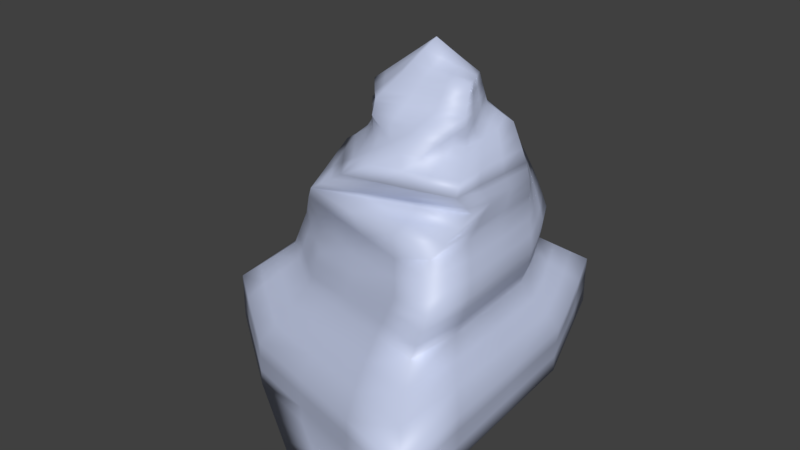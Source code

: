 # Source: iceberg.blend  (saved by Blender 4.5.87; exported with 4.5.12 LTS)
import bpy
from mathutils import Matrix  # noqa: F401  (used for matrix-valued properties, if any)

bpy.ops.wm.read_factory_settings(use_empty=True)
scene = bpy.context.scene
scene.name = 'Scene'

# ---- collections
col_collection_2 = bpy.data.collections.new('Collection 2'); scene.collection.children.link(col_collection_2)

# ---- materials (node trees are filled in below, after node groups)
mat_material_012 = bpy.data.materials.new('Material.012')
mat_material_012.alpha_threshold = 0.0
mat_material_012.use_transparent_shadow = False
mat_material_012.diffuse_color = (1.0, 1.0, 1.0, 1.0)
mat_material_012.roughness = 0.5

# ---- material node trees
mat_material_012.use_nodes = True; mat_material_012.node_tree.nodes.clear()
_N = mat_material_012.node_tree.nodes; _L = mat_material_012.node_tree.links
n0 = _N.new('ShaderNodeBsdfPrincipled'); n0.name = 'Principled BSDF'; n0.location = (-200, 100)
n0.inputs[0].default_value = (0.5486, 0.6066, 0.8015, 1.0)
n1 = _N.new('ShaderNodeOutputMaterial'); n1.name = 'Material Output'; n1.location = (200, 100)
_L.new(n0.outputs[0], n1.inputs[0])
n1.is_active_output = True

# ---- world
world_world = bpy.data.worlds.new('World'); scene.world = world_world
world_world.color = (0.05088, 0.05088, 0.05088)
world_world.use_sun_shadow = False
world_world.sun_shadow_jitter_overblur = 0.0
world_world.cycles.sampling_method = 'MANUAL'

# ---- meshes
me_cylinder = bpy.data.meshes.new('Cylinder')
me_cylinder.from_pydata([(-0.4457, 1.944, 44.29), (6.711, 1.417, 44.7), (8.435, -2.68, 44.7), (-0.4532, -4.394, 44.29), (-0.9305, -2.088, 46.05), (2.242, -1.041, 48.61), (-3.117, 0.3595, 44.29), (2.294, 4.441, 41.74), (8.562, 0.695, 41.39), (9.074, -4.281, 41.39), (-1.929, -7.072, 41.74), (-6.181, -2.304, 42.09), (-1.372, 4.239, 41.52), (0.7167, 3.4, 40.18), (7.102, -8.595, 39.13), (-1.9, -7.736, 39.96), (-6.964, 0.7841, 40.18), (-4.992, 5.114, 39.94), (10.64, 3.071, 39.01), (9.413, -4.342, 37.91), (-10.99, 10.88, 33.85), (-3.008, -5.974, 37.91), (-8.849, 0.3144, 38.3), (0.2416, 6.883, 37.91), (12.86, 2.839, 34.54), (12.55, -10.37, 34.54), (-1.505, -13.75, 34.54), (-8.293, -5.128, 34.5), (-8.985, 7.48, 34.54), (5.733, 10.05, 34.44), (5.333, 11.42, 33.85), (-12.92, 9.109, 31.59), (-6.377, -13.75, 31.42), (13.02, 3.535, 32.13), (13.43, -8.595, 32.31), (8.8, 10.6, 30.07), (12.97, 3.63, 29.02), (12.9, -15.32, 29.12), (-13.8, -7.24, 23.32), (0.8051, 14.68, 29.41), (7.295, 11.25, 27.11), (-14.64, 6.495, 24.2), (-7.224, -11.75, 21.64), (1.776, 14.99, 27.19), (12.02, 9.304, 26.03), (14.93, 1.915, 23.85), (15.09, -18.55, 24.07), (-0.1871, 14.32, 21.11), (-23.73, -10.23, 11.6), (0.8789, 1.972, 46.45), (-16.03, -7.537, 18.05), (-16.93, 7.139, 18.98), (-9.012, -12.35, 16.24), (10.62, 10.14, 20.93), (13.38, 2.245, 18.61), (13.75, -19.62, 18.84), (-1.775, 15.5, 15.68), (-23.73, -10.23, 5.271), (-25.12, 12.37, 13.04), (-12.92, -17.65, 8.824), (14.12, 16.99, 16.05), (17.77, 4.834, 12.46), (19.91, -28.84, 12.83), (-1.778, 25.25, 7.96), (-25.12, 12.37, 6.706), (-12.92, -17.65, 2.492), (14.07, 16.99, 9.716), (17.42, 4.834, 6.13), (19.91, -28.84, 6.497), (-1.778, 25.25, 1.628), (-2.015, -23.11, -2.609), (1.955, 1.768, 44.43), (4.359, 1.593, 44.56), (7.265, 0.05135, 44.7), (7.863, -1.314, 44.7), (5.54, -3.251, 44.56), (2.545, -3.823, 44.43), (-0.6275, -3.626, 44.87), (-0.7816, -2.857, 45.46), (1.184, -1.39, 47.76), (0.1268, -1.739, 46.9), (-1.659, -1.272, 45.46), (-2.388, -0.4564, 44.87), (-2.239, 0.8877, 44.29), (-1.354, 1.416, 44.29), (1.333, 0.9679, 47.17), (1.787, -0.03663, 47.89), (3.627, -0.2218, 47.31), (5.085, 0.5975, 46.01), (-4.138, -0.5285, 43.55), (-5.16, -1.416, 42.82), (1.333, -2.159, 47.17), (0.4259, -3.277, 45.73), (0.4553, -0.5743, 47.17), (-1.331, -0.1074, 45.73), (4.477, 3.193, 41.62), (6.573, 1.944, 41.51), (8.775, -0.9636, 41.39), (8.955, -2.622, 41.39), (5.518, -5.211, 41.51), (1.782, -6.141, 41.62), (-3.404, -5.483, 41.86), (-4.804, -3.894, 41.98), (-4.662, -0.1233, 41.9), (-3.069, 2.058, 41.71), (-0.1471, 4.306, 41.6), (1.079, 4.374, 41.67), (-0.9521, -5.287, 43.44), (-1.455, -6.179, 42.59), (8.84, -3.747, 42.5), (8.623, -3.213, 43.6), (7.3, 1.176, 43.6), (7.92, 0.9356, 42.5), (1.334, 3.609, 42.59), (0.4066, 2.776, 43.44), (-2.611, 1.653, 43.37), (-2.026, 2.946, 42.44), (-4.431, -2.232, 43.41), (-2.681, -2.16, 44.73), (4.166, -8.309, 39.41), (1.141, -8.022, 39.68), (-3.679, -4.896, 40.03), (-5.367, -2.056, 40.11), (-6.324, 2.227, 40.1), (-5.667, 3.671, 40.02), (-3.144, 4.542, 40.02), (-1.219, 3.971, 40.1), (-6.442, -1.275, 41.45), (-6.703, -0.2454, 40.82), (-1.917, -7.514, 40.55), (-1.927, -7.293, 41.15), (8.352, -5.719, 40.64), (7.752, -7.157, 39.89), (-2.581, 4.531, 41.0), (-3.791, 4.822, 40.47), (1.254, 3.747, 40.7), (1.779, 4.094, 41.22), (10.12, 0.6002, 38.65), (9.855, -1.871, 38.28), (-6.045, 11.06, 33.85), (-0.3455, 11.24, 33.85), (7.847, -7.177, 38.73), (8.544, -5.759, 38.32), (-5.064, -3.878, 38.04), (-7.024, -1.782, 38.17), (-6.069, 2.504, 38.17), (-2.948, 4.693, 38.04), (3.964, 5.612, 38.28), (7.46, 4.342, 38.65), (-2.266, -7.149, 39.28), (-2.644, -6.562, 38.6), (4.524, -10.31, 37.6), (1.629, -12.03, 36.07), (5.147, 3.985, 40.83), (7.949, 3.528, 39.92), (7.501, 3.181, 39.4), (4.169, 3.29, 39.79), (-1.566, 6.293, 38.59), (-3.337, 5.704, 39.26), (-7.592, 0.6275, 39.55), (-8.221, 0.471, 38.93), (12.76, -1.563, 34.54), (12.5, -5.964, 34.54), (8.238, -11.49, 34.54), (3.467, -12.62, 34.54), (-3.779, -10.88, 34.53), (-6.134, -8.003, 34.51), (-8.525, -0.9252, 34.51), (-8.751, 3.277, 34.53), (-4.291, 8.337, 34.5), (0.8384, 9.195, 34.47), (8.394, 7.648, 34.47), (10.81, 5.243, 34.5), (-1.882, -11.16, 35.66), (-2.41, -8.567, 36.79), (11.57, -8.358, 35.66), (10.4, -6.35, 36.79), (2.145, 7.939, 36.75), (3.988, 8.996, 35.6), (-8.94, 5.091, 35.79), (-8.894, 2.703, 37.05), (-4.792, -5.692, 36.78), (-6.569, -5.41, 35.64), (12.15, 2.916, 36.03), (11.4, 2.994, 37.52), (5.605, 10.51, 34.24), (5.472, 10.96, 34.05), (-10.32, 9.747, 34.08), (-9.655, 8.614, 34.31), (-9.198, 0.2085, 34.29), (-10.1, 5.545, 34.07), (-11.63, 10.29, 33.1), (-12.28, 9.7, 32.34), (-3.131, -13.75, 33.5), (-4.772, -13.75, 32.46), (-7.659, -8.003, 33.47), (-6.989, -10.88, 32.45), (-10.79, 1.488, 31.53), (-8.654, -6.132, 31.47), (12.94, 3.071, 33.73), (12.99, 3.303, 32.93), (8.145, 8.789, 33.28), (10.77, 6.162, 32.71), (13.04, -0.5082, 32.19), (13.21, -4.552, 32.25), (12.88, -9.776, 33.79), (13.17, -9.185, 33.05), (10.4, 8.275, 29.72), (11.82, 5.953, 29.37), (13.22, -2.687, 29.05), (13.46, -9.004, 29.09), (13.49, -10.84, 31.25), (13.23, -13.08, 30.18), (13.05, 3.599, 30.05), (13.06, 3.567, 31.09), (7.696, 10.87, 31.33), (6.536, 11.14, 32.59), (6.813, -11.49, 33.5), (0.2681, -12.62, 32.46), (0.5389, -12.03, 31.71), (7.41, -10.31, 32.01), (6.944, -14.8, 29.89), (0.3478, -14.28, 30.65), (-6.347, 9.605, 31.08), (1.431, 10.1, 30.58), (-13.5, -1.791, 26.08), (-13.21, 3.659, 28.84), (-14.36, 1.917, 23.91), (-14.08, -2.662, 23.62), (-11.38, -9.411, 26.02), (-8.957, -11.58, 28.72), (6.174, 11.96, 29.85), (3.49, 13.32, 29.63), (-9.746, 9.223, 25.94), (-4.562, 11.95, 27.67), (-8.419, -12.15, 18.04), (-7.826, -11.95, 19.84), (5.459, 12.49, 27.13), (3.61, 13.74, 27.16), (-9.438, 9.327, 25.2), (-3.901, 12.16, 26.19), (1.141, 14.78, 28.67), (1.464, 14.89, 27.93), (-14.07, 7.367, 26.66), (-13.49, 8.238, 29.13), (8.335, 10.81, 29.08), (7.832, 11.03, 28.09), (-9.421, -10.25, 22.2), (-11.61, -8.743, 22.76), (6.791, -14.13, 26.63), (-0.3398, -12.94, 24.13), (13.2, 6.841, 25.3), (14.23, 4.378, 24.57), (15.43, -4.906, 23.92), (15.92, -11.73, 24.0), (8.069, 10.98, 24.39), (3.914, 12.65, 22.75), (9.979, 10.17, 28.72), (11.06, 9.735, 27.37), (2.276, 13.29, 23.11), (4.811, 12.27, 25.11), (13.81, -16.4, 27.44), (14.54, -17.47, 25.75), (14.35, 2.487, 25.57), (13.66, 3.059, 27.29), (0.6233, -14.02, 22.45), (8.58, -16.28, 23.26), (1.171, 14.77, 25.17), (0.5072, 14.54, 23.14), (-9.915, 9.103, 23.17), (-5.123, 11.71, 22.14), (-14.54, -7.339, 21.57), (-15.28, -7.438, 19.81), (-16.17, 6.924, 20.72), (-15.41, 6.71, 22.46), (14.52, 2.025, 22.1), (13.99, 2.135, 20.35), (-1.337, 15.1, 17.49), (-0.8255, 14.71, 19.3), (11.59, 9.582, 24.33), (11.13, 9.861, 22.63), (-0.01512, 1.953, 45.01), (0.4261, 1.963, 45.73), (4.723, 1.602, 45.29), (2.757, 1.787, 45.87), (9.184, -4.301, 40.23), (9.3, -4.321, 39.07), (8.883, -0.9839, 40.23), (9.188, -2.663, 39.07), (9.952, 2.279, 39.81), (9.258, 1.487, 40.6), (8.935, 10.6, 26.75), (10.51, 9.951, 26.39), (2.988, 13.53, 28.64), (5.165, 12.39, 27.87), (-16.63, 2.247, 18.67), (-16.33, -2.645, 18.36), (14.88, 3.108, 16.56), (16.27, 3.971, 14.51), (-11.35, -10.75, 16.84), (-13.69, -9.143, 17.45), (11.81, 7.508, 20.16), (12.75, 4.876, 19.38), (13.9, -5.043, 18.68), (14.41, -12.33, 18.76), (6.255, 11.93, 19.18), (1.917, 13.71, 17.43), (-1.611, -14.78, 17.11), (6.633, -17.2, 17.98), (-11.88, 9.925, 17.88), (-6.827, 12.71, 16.78), (11.68, 12.42, 19.3), (12.76, 14.71, 17.68), (-1.776, 18.75, 13.11), (-1.777, 22.0, 10.53), (-19.66, 8.883, 17.0), (-22.39, 10.63, 15.02), (-11.62, -15.89, 11.3), (-10.32, -14.12, 13.77), (-18.59, -8.436, 15.9), (-21.16, -9.334, 13.75), (14.26, -19.26, 20.59), (14.71, -18.9, 22.33), (-24.66, 4.837, 12.56), (-24.19, -2.697, 12.08), (-1.778, 25.25, 5.849), (-1.778, 25.25, 3.739), (-16.53, -15.18, 9.751), (-20.13, -12.71, 10.68), (15.47, 12.94, 14.85), (16.74, 8.888, 13.66), (18.57, -6.39, 12.58), (19.18, -17.62, 12.71), (8.789, 19.74, 13.35), (3.505, 22.5, 10.66), (-1.978, -21.38, 10.16), (8.968, -25.11, 11.49), (-17.34, 16.66, 11.35), (-9.559, 20.96, 9.653), (-25.12, 12.37, 10.93), (-25.12, 12.37, 8.817), (-23.73, -10.23, 9.492), (-23.73, -10.23, 7.381), (17.4, 4.834, 8.241), (17.5, 4.834, 10.35), (19.91, -28.84, 8.607), (19.91, -28.84, 10.72), (-12.92, -17.65, 6.714), (-12.92, -17.65, 4.603), (17.38, -25.77, 14.83), (15.23, -22.69, 16.84), (-24.66, 4.837, 6.228), (-24.19, -2.697, 5.749), (-21.05, 2.364, 5.302), (-16.99, -7.644, 3.897), (-16.53, -15.18, 3.418), (-20.13, -12.71, 4.345), (15.19, 12.94, 8.52), (16.3, 8.888, 7.325), (18.25, -6.39, 6.252), (19.08, -17.62, 6.374), (8.789, 19.74, 7.02), (3.505, 22.5, 4.324), (-1.978, -21.38, 3.827), (8.968, -25.11, 5.162), (-17.34, 16.66, 5.014), (-9.559, 20.96, 3.321), (12.6, -26.93, 3.462), (5.295, -25.02, 0.4265), (-9.288, -19.47, 0.792), (-5.651, -21.29, -0.9083), (-1.857, 9.127, 0.2157), (-1.936, -6.993, -1.196), (11.02, 11.64, 4.629), (4.621, 18.44, 3.129), (10.94, -4.481, 3.217), (4.463, -13.8, 0.3043), (14.07, 16.99, 13.94), (14.07, 16.99, 11.83), (15.27, 12.94, 12.74), (15.18, 12.94, 10.63), (16.45, 8.888, 11.55), (16.3, 8.888, 9.436), (4.542, 2.323, 1.716), (11.77, -15.71, 3.339), (9.904, 15.69, 5.824), (-11.97, -7.427, 2.199), (-6.954, -7.21, 0.5014), (-14.66, 4.618, 3.606), (-8.256, 6.873, 1.911), (1.658, -23.2, 2.127), (-20.59, -5.171, 4.823), (15.48, -5.492, 16.65), (16.96, -5.941, 14.62), (15.97, -14.09, 16.74), (17.44, -15.85, 14.73), (8.968, -25.11, 9.383), (8.968, -25.11, 7.273), (-1.978, -21.38, 8.049), (-1.978, -21.38, 5.938), (18.32, -6.39, 10.47), (18.23, -6.39, 8.363), (19.06, -17.62, 10.6), (19.08, -17.62, 8.485), (-16.53, -15.18, 7.64), (-16.53, -15.18, 5.529), (-20.13, -12.71, 8.566), (-20.13, -12.71, 6.455), (-24.19, -2.697, 9.971), (-24.19, -2.697, 7.86), (-24.66, 4.837, 10.45), (-24.66, 4.837, 8.339), (-17.34, 16.66, 9.235), (-17.34, 16.66, 7.124), (-9.559, 20.96, 7.542), (-9.559, 20.96, 5.431), (3.505, 22.5, 8.545), (3.505, 22.5, 6.435), (8.789, 19.74, 11.24), (8.789, 19.74, 9.13), (-14.83, -2.656, 21.86), (-15.58, -2.651, 20.11), (-15.12, 2.027, 22.16), (-15.87, 2.137, 20.41), (-13.08, -12.23, 14.48), (-14.8, -13.7, 12.12), (-15.83, -10.33, 15.19), (-17.98, -11.52, 12.93), (-18.95, -2.663, 16.27), (-21.57, -2.68, 14.17), (-19.3, 3.11, 16.63), (-21.98, 3.974, 14.6), (-13.7, 12.17, 15.7), (-15.52, 14.42, 13.52), (-7.737, 15.46, 14.41), (-8.648, 18.21, 12.03), (2.272, 16.64, 15.17), (2.889, 19.57, 12.91), (6.813, 14.53, 17.24), (7.592, 17.14, 15.3), (13.04, 9.319, 18.39), (14.18, 11.13, 16.62), (14.14, 6.213, 17.47), (15.39, 7.55, 15.57), (7.189, -19.84, 15.82), (7.858, -22.47, 13.65), (-1.901, -16.98, 14.79), (-1.954, -19.18, 12.48), (3.307, 13.64, 27.9), (6.463, 11.62, 24.75), (4.665, 3.637, 40.31), (9.506, -0.1919, 39.44), (9.068, -2.642, 40.23), (8.448, -5.739, 39.48), (3.177, 0.7827, 46.59), (3.223, 13.0, 20.98), (2.55, 13.36, 19.2), (7.48, 11.29, 22.65), (6.869, 11.61, 20.92), (12.83, 7.063, 23.59), (12.37, 7.285, 21.87), (13.85, 4.544, 22.84), (13.35, 4.71, 21.11), (-10.57, 9.377, 21.41), (-11.22, 9.651, 19.64), (-5.734, 12.04, 20.35), (-6.28, 12.38, 18.57), (-10.06, -10.41, 20.41), (-10.71, -10.58, 18.63), (-12.3, -8.877, 20.99), (-13.0, -9.01, 19.22), (7.992, -16.59, 21.5), (7.334, -16.89, 19.74), (-0.1037, -14.27, 20.67), (-0.866, -14.52, 18.89), (-4.519, 11.93, 24.17), (2.983, 13.52, 25.14), (7.734, -15.21, 24.94), (11.42, 7.797, 28.25), (12.31, 7.319, 26.77), (12.65, 5.428, 27.77), (13.44, 4.903, 26.17), (13.99, -3.427, 27.34), (14.77, -4.166, 25.63), (14.33, -9.912, 27.39), (15.19, -10.82, 25.69), (9.476, 10.38, 27.73), (-3.9, -12.43, 28.02), (1.547, -13.28, 27.32), (-8.063, -10.59, 25.39), (-4.306, -11.76, 24.76), (-13.79, 2.788, 26.37), (5.685, 12.17, 28.86), (-0.5722, 10.72, 29.61), (-7.53, 9.478, 29.37), (-2.59, 11.33, 28.64), (-8.67, 9.35, 27.65), (-4.228, 12.05, 26.93), (15.03, -4.952, 22.18), (14.51, -4.997, 20.43), (15.53, -11.93, 22.25), (15.01, -12.13, 20.51), (0.2613, 10.86, 32.76), (-6.142, 10.57, 32.93), (0.856, 10.48, 31.67), (-6.242, 10.09, 32.01), (7.287, -12.56, 30.95), (1.903, -12.62, 33.5), (7.125, -10.9, 32.75), (8.948, 8.618, 32.09), (9.703, 8.447, 30.91), (11.18, 6.092, 31.59), (11.53, 6.023, 30.48), (13.18, -1.234, 31.14), (13.24, -1.961, 30.1), (13.18, -6.036, 31.2), (13.41, -7.52, 30.14), (12.98, -0.8597, 32.97), (12.98, -5.023, 33.01), (12.88, -1.211, 33.75), (12.73, -5.493, 33.77), (8.239, 8.408, 33.68), (10.81, 5.856, 33.3), (8.322, 8.028, 34.07), (10.82, 5.55, 33.9), (-11.09, -3.961, 28.78), (-5.402, -10.88, 33.49), (-9.02, -1.905, 33.35), (-8.833, -4.018, 32.41), (-10.33, 4.193, 33.22), (-10.56, 2.841, 32.38), (-9.427, 4.411, 34.3), (-4.895, 9.245, 34.29), (-5.482, 10.15, 34.07), (0.45, 9.876, 34.26), (0.05482, 10.56, 34.06), (-6.218, -2.894, 36.87), (-7.38, -1.91, 35.69), (-7.602, -0.09545, 36.96), (-8.173, 1.591, 35.74), (5.491, 6.291, 37.01), (6.976, 6.969, 35.74), (8.607, 4.642, 37.27), (9.731, 4.943, 35.88), (11.02, -0.1208, 37.28), (11.91, -0.8418, 35.91), (10.83, -3.235, 37.03), (11.7, -4.6, 35.78), (0.0004871, -8.204, 38.72), (2.281, -9.259, 38.16), (-1.184, -8.385, 37.75), (0.2586, -10.21, 36.91), (-5.464, 4.448, 36.95), (-4.855, 6.393, 35.73), (-1.632, 6.194, 36.85), (-0.3582, 7.694, 35.66), (-6.252, 2.32, 39.46), (-6.166, 2.412, 38.81), (-4.823, 4.012, 39.36), (-3.913, 4.352, 38.7), (6.608, -8.993, 37.33), (8.578, -7.671, 37.06), (5.148, -10.81, 35.93), (8.498, -9.583, 35.8), (-4.135, -4.557, 39.37), (-4.596, -4.217, 38.71), (-5.919, -1.965, 39.46), (-6.471, -1.873, 38.82), (-0.8033, 4.899, 39.44), (1.587, 5.256, 38.86), (1.72, 4.095, 39.62), (4.632, 4.218, 39.13), (-1.136, 4.385, 41.07), (-2.136, 4.464, 40.54), (0.3267, 4.24, 41.14), (-0.4393, 4.105, 40.62), (5.036, -6.244, 40.81), (4.617, -7.276, 40.11), (1.576, -6.768, 40.98), (1.363, -7.395, 40.33), (-5.216, 0.6602, 41.3), (-5.77, 1.444, 40.7), (-3.933, 2.595, 41.15), (-4.8, 3.133, 40.58), (7.263, 2.736, 40.71), (-4.278, -8.285, 35.65), (-1.625, 2.027, 43.39), (-0.9177, 3.167, 42.49), (-0.6164, 2.402, 43.41), (0.2053, 3.388, 42.54), (7.732, -0.287, 43.6), (8.239, -0.6253, 42.5), (8.195, -1.75, 43.6), (8.563, -2.186, 42.5), (-1.549, -4.245, 43.87), (-2.473, -4.864, 42.86), (-2.122, -3.202, 44.3), (-3.463, -3.548, 43.14), (-3.41, -1.344, 44.14), (2.757, 2.243, 43.49), (3.603, 2.718, 42.56), (5.064, 1.71, 43.55), (5.805, 1.827, 42.53), (-3.502, -5.287, 41.25), (-3.594, -5.091, 40.64), (-4.996, -3.281, 41.35), (-5.183, -2.668, 40.73), (5.522, -3.904, 43.55), (5.518, -4.558, 42.53), (2.291, -4.596, 43.49), (2.038, -5.368, 42.56), (-0.8972, 0.5796, 45.49), (-0.4629, 1.267, 45.25), (0.4451, 0.2715, 46.69), (0.4349, 1.117, 46.21), (-0.6021, -0.9232, 46.32), (0.2758, -2.508, 46.32), (-3.639, 0.7646, 42.63), (5.386, -1.968, 45.05), (2.873, -2.622, 45.39), (5.228, -0.6854, 45.53), (3.226, -1.422, 46.35), (2.349, 1.778, 45.15)], [], [(1, 72, 283), (621, 87, 5, 91), (11, 90, 103), (3, 92, 77), (4, 80, 81), (614, 85, 49, 282), (610, 108, 10, 100), (606, 128, 16, 122), (602, 112, 8, 96), (4, 81, 118), (597, 117, 11, 102), (593, 109, 9, 98), (589, 113, 7, 106), (27, 166, 182), (8, 290, 96), (583, 134, 17, 124), (579, 129, 15, 120), (575, 135, 13, 126), (571, 155, 18, 148), (567, 160, 22, 144), (563, 163, 25, 175), (559, 157, 23, 146), (24, 161, 162, 25, 163, 164, 26, 165, 166, 27, 167, 168, 28, 169, 170, 29, 171, 172), (555, 178, 29, 170), (551, 173, 26, 152), (547, 175, 25, 162), (543, 183, 24, 172), (539, 179, 28, 168), (535, 186, 30, 140), (27, 167, 189), (530, 192, 31, 197), (27, 195, 166), (31, 226, 197), (524, 172, 24, 199), (520, 162, 25, 205), (516, 212, 37, 210), (512, 213, 36, 208), (25, 217, 205), (32, 218, 194), (34, 220, 211), (505, 223, 31, 192), (501, 321, 55, 304), (39, 241, 234), (496, 233, 41, 243), (39, 232, 293), (38, 225, 228), (490, 247, 42, 250), (40, 246, 291), (485, 262, 46, 254), (481, 263, 45, 252), (42, 265, 250), (40, 260, 237), (43, 267, 240), (474, 235, 52, 307), (470, 272, 50, 300), (466, 277, 56, 310), (462, 276, 54, 302), (458, 280, 53, 305), (49, 85, 284), (14, 141, 132), (9, 285, 98), (8, 287, 290), (13, 135, 156), (44, 255, 292), (40, 237, 294), (447, 317, 59, 335), (443, 298, 61, 330), (439, 312, 60, 333), (435, 314, 63, 338), (431, 316, 58, 323), (427, 320, 48, 328), (423, 273, 51, 295), (419, 378, 66, 361), (415, 326, 69, 366), (411, 340, 64, 351), (407, 342, 57, 356), (403, 345, 68, 360), (399, 348, 65, 363), (395, 349, 62, 332), (57, 352, 356), (68, 364, 367), (389, 366, 69, 371), (67, 373, 358), (68, 367, 360), (69, 374, 371), (382, 343, 67, 358), (378, 380, 357, 66), (380, 382, 358, 357), (60, 329, 379, 377), (377, 379, 380, 378), (329, 330, 381, 379), (379, 381, 382, 380), (330, 61, 344, 381), (381, 344, 343, 382), (372, 376, 70), (371, 383, 372), (372, 383, 376), (383, 375, 376), (371, 374, 383), (374, 373, 383), (383, 373, 375), (373, 67, 375), (359, 375, 67), (360, 384, 359), (359, 384, 375), (384, 376, 375), (360, 367, 384), (367, 368, 384), (384, 368, 376), (368, 70, 376), (357, 361, 66), (358, 385, 357), (357, 385, 361), (385, 362, 361), (358, 373, 385), (373, 374, 385), (385, 374, 362), (374, 69, 362), (370, 387, 372, 70), (387, 389, 371, 372), (65, 354, 386, 369), (369, 386, 387, 370), (354, 353, 388, 386), (386, 388, 389, 387), (353, 64, 365, 388), (388, 365, 366, 389), (368, 370, 70), (367, 390, 368), (368, 390, 370), (390, 369, 370), (367, 364, 390), (364, 363, 390), (390, 363, 369), (363, 65, 369), (355, 354, 65), (356, 391, 355), (355, 391, 354), (391, 353, 354), (356, 352, 391), (352, 351, 391), (391, 351, 353), (351, 64, 353), (298, 393, 331, 61), (393, 395, 332, 331), (54, 303, 392, 297), (297, 392, 393, 298), (303, 304, 394, 392), (392, 394, 395, 393), (304, 55, 350, 394), (394, 350, 349, 395), (345, 397, 364, 68), (397, 399, 363, 364), (62, 336, 396, 346), (346, 396, 397, 345), (336, 335, 398, 396), (396, 398, 399, 397), (335, 59, 347, 398), (398, 347, 348, 399), (343, 401, 359, 67), (401, 403, 360, 359), (61, 331, 400, 344), (344, 400, 401, 343), (331, 332, 402, 400), (400, 402, 403, 401), (332, 62, 346, 402), (402, 346, 345, 403), (348, 405, 355, 65), (405, 407, 356, 355), (59, 327, 404, 347), (347, 404, 405, 348), (327, 328, 406, 404), (404, 406, 407, 405), (328, 48, 341, 406), (406, 341, 342, 407), (342, 409, 352, 57), (409, 411, 351, 352), (48, 324, 408, 341), (341, 408, 409, 342), (324, 323, 410, 408), (408, 410, 411, 409), (323, 58, 339, 410), (410, 339, 340, 411), (340, 413, 365, 64), (413, 415, 366, 365), (58, 337, 412, 339), (339, 412, 413, 340), (337, 338, 414, 412), (412, 414, 415, 413), (338, 63, 325, 414), (414, 325, 326, 415), (326, 417, 362, 69), (417, 419, 361, 362), (63, 334, 416, 325), (325, 416, 417, 326), (334, 333, 418, 416), (416, 418, 419, 417), (333, 60, 377, 418), (418, 377, 378, 419), (272, 421, 296, 50), (421, 423, 295, 296), (38, 228, 420, 271), (271, 420, 421, 272), (228, 227, 422, 420), (420, 422, 423, 421), (227, 41, 274, 422), (422, 274, 273, 423), (317, 425, 327, 59), (425, 427, 328, 327), (52, 299, 424, 318), (318, 424, 425, 317), (299, 300, 426, 424), (424, 426, 427, 425), (300, 50, 319, 426), (426, 319, 320, 427), (320, 429, 324, 48), (429, 431, 323, 324), (50, 296, 428, 319), (319, 428, 429, 320), (296, 295, 430, 428), (428, 430, 431, 429), (295, 51, 315, 430), (430, 315, 316, 431), (316, 433, 337, 58), (433, 435, 338, 337), (51, 309, 432, 315), (315, 432, 433, 316), (309, 310, 434, 432), (432, 434, 435, 433), (310, 56, 313, 434), (434, 313, 314, 435), (314, 437, 334, 63), (437, 439, 333, 334), (56, 306, 436, 313), (313, 436, 437, 314), (306, 305, 438, 436), (436, 438, 439, 437), (305, 53, 311, 438), (438, 311, 312, 439), (312, 441, 329, 60), (441, 443, 330, 329), (53, 301, 440, 311), (311, 440, 441, 312), (301, 302, 442, 440), (440, 442, 443, 441), (302, 54, 297, 442), (442, 297, 298, 443), (349, 445, 336, 62), (445, 447, 335, 336), (55, 308, 444, 350), (350, 444, 445, 349), (308, 307, 446, 444), (444, 446, 447, 445), (307, 52, 318, 446), (446, 318, 317, 447), (293, 241, 39), (294, 448, 293), (293, 448, 241), (448, 242, 241), (294, 237, 448), (237, 238, 448), (448, 238, 242), (238, 43, 242), (291, 260, 40), (292, 449, 291), (291, 449, 260), (449, 259, 260), (292, 255, 449), (255, 256, 449), (449, 256, 259), (256, 47, 259), (155, 154, 18), (156, 450, 155), (155, 450, 154), (450, 153, 154), (156, 135, 450), (135, 136, 450), (450, 136, 153), (136, 7, 153), (289, 137, 18), (290, 451, 289), (289, 451, 137), (451, 138, 137), (290, 287, 451), (287, 288, 451), (451, 288, 138), (288, 19, 138), (97, 287, 8), (98, 452, 97), (97, 452, 287), (452, 288, 287), (98, 285, 452), (285, 286, 452), (452, 286, 288), (286, 19, 288), (131, 285, 9), (132, 453, 131), (131, 453, 285), (453, 286, 285), (132, 141, 453), (141, 142, 453), (453, 142, 286), (142, 19, 286), (283, 88, 1), (284, 454, 283), (283, 454, 88), (454, 87, 88), (284, 85, 454), (85, 86, 454), (454, 86, 87), (86, 5, 87), (277, 456, 306, 56), (456, 458, 305, 306), (47, 256, 455, 278), (278, 455, 456, 277), (256, 255, 457, 455), (455, 457, 458, 456), (255, 44, 279, 457), (457, 279, 280, 458), (280, 460, 301, 53), (460, 462, 302, 301), (44, 251, 459, 279), (279, 459, 460, 280), (251, 252, 461, 459), (459, 461, 462, 460), (252, 45, 275, 461), (461, 275, 276, 462), (273, 464, 309, 51), (464, 466, 310, 309), (41, 269, 463, 274), (274, 463, 464, 273), (269, 270, 465, 463), (463, 465, 466, 464), (270, 47, 278, 465), (465, 278, 277, 466), (235, 468, 299, 52), (468, 470, 300, 299), (42, 247, 467, 236), (236, 467, 468, 235), (247, 248, 469, 467), (467, 469, 470, 468), (248, 38, 271, 469), (469, 271, 272, 470), (321, 472, 308, 55), (472, 474, 307, 308), (46, 266, 471, 322), (322, 471, 472, 321), (266, 265, 473, 471), (471, 473, 474, 472), (265, 42, 236, 473), (473, 236, 235, 474), (239, 269, 41), (240, 475, 239), (239, 475, 269), (475, 270, 269), (240, 267, 475), (267, 268, 475), (475, 268, 270), (268, 47, 270), (238, 267, 43), (237, 476, 238), (238, 476, 267), (476, 268, 267), (237, 260, 476), (260, 259, 476), (476, 259, 268), (259, 47, 268), (249, 261, 37), (250, 477, 249), (249, 477, 261), (477, 262, 261), (250, 265, 477), (265, 266, 477), (477, 266, 262), (266, 46, 262), (258, 479, 251, 44), (479, 481, 252, 251), (35, 207, 478, 257), (257, 478, 479, 258), (207, 208, 480, 478), (478, 480, 481, 479), (208, 36, 264, 480), (480, 264, 263, 481), (263, 483, 253, 45), (483, 485, 254, 253), (36, 209, 482, 264), (264, 482, 483, 263), (209, 210, 484, 482), (482, 484, 485, 483), (210, 37, 261, 484), (484, 261, 262, 485), (292, 258, 44), (291, 486, 292), (292, 486, 258), (486, 257, 258), (291, 246, 486), (246, 245, 486), (486, 245, 257), (245, 35, 257), (221, 488, 249, 37), (488, 490, 250, 249), (32, 230, 487, 222), (222, 487, 488, 221), (230, 229, 489, 487), (487, 489, 490, 488), (229, 38, 248, 489), (489, 248, 247, 490), (227, 243, 41), (228, 491, 227), (227, 491, 243), (491, 244, 243), (228, 225, 491), (225, 226, 491), (491, 226, 244), (226, 31, 244), (294, 246, 40), (293, 492, 294), (294, 492, 246), (492, 245, 246), (293, 232, 492), (232, 231, 492), (492, 231, 245), (231, 35, 245), (223, 494, 244, 31), (494, 496, 243, 244), (35, 231, 493, 224), (224, 493, 494, 223), (231, 232, 495, 493), (493, 495, 496, 494), (232, 39, 234, 495), (495, 234, 233, 496), (233, 239, 41), (234, 497, 233), (233, 497, 239), (497, 240, 239), (234, 241, 497), (241, 242, 497), (497, 242, 240), (242, 43, 240), (276, 499, 303, 54), (499, 501, 304, 303), (45, 253, 498, 275), (275, 498, 499, 276), (253, 254, 500, 498), (498, 500, 501, 499), (254, 46, 322, 500), (500, 322, 321, 501), (139, 503, 191, 20), (503, 505, 192, 191), (30, 216, 502, 140), (140, 502, 503, 139), (216, 215, 504, 502), (502, 504, 505, 503), (215, 35, 224, 504), (504, 224, 223, 505), (212, 221, 37), (211, 506, 212), (212, 506, 221), (506, 222, 221), (211, 220, 506), (220, 219, 506), (506, 219, 222), (219, 32, 222), (193, 164, 26), (194, 507, 193), (193, 507, 164), (507, 163, 164), (194, 218, 507), (218, 217, 507), (507, 217, 163), (217, 25, 163), (206, 220, 34), (205, 508, 206), (206, 508, 220), (508, 219, 220), (205, 217, 508), (217, 218, 508), (508, 218, 219), (218, 32, 219), (215, 510, 207, 35), (510, 512, 208, 207), (30, 201, 509, 216), (216, 509, 510, 215), (201, 202, 511, 509), (509, 511, 512, 510), (202, 33, 214, 511), (511, 214, 213, 512), (213, 514, 209, 36), (514, 516, 210, 209), (33, 203, 513, 214), (214, 513, 514, 213), (203, 204, 515, 513), (513, 515, 516, 514), (204, 34, 211, 515), (515, 211, 212, 516), (204, 518, 206, 34), (518, 520, 205, 206), (33, 200, 517, 203), (203, 517, 518, 204), (200, 199, 519, 517), (517, 519, 520, 518), (199, 24, 161, 519), (519, 161, 162, 520), (202, 522, 200, 33), (522, 524, 199, 200), (30, 186, 521, 201), (201, 521, 522, 202), (186, 185, 523, 521), (521, 523, 524, 522), (185, 29, 171, 523), (523, 171, 172, 524), (198, 230, 32), (197, 525, 198), (198, 525, 230), (525, 229, 230), (197, 226, 525), (226, 225, 525), (525, 225, 229), (225, 38, 229), (165, 193, 26), (166, 526, 165), (165, 526, 193), (526, 194, 193), (166, 195, 526), (195, 196, 526), (526, 196, 194), (196, 32, 194), (196, 528, 198, 32), (528, 530, 197, 198), (27, 189, 527, 195), (195, 527, 528, 196), (189, 190, 529, 527), (527, 529, 530, 528), (190, 20, 191, 529), (529, 191, 192, 530), (190, 187, 20), (189, 531, 190), (190, 531, 187), (531, 188, 187), (189, 167, 531), (167, 168, 531), (531, 168, 188), (168, 28, 188), (187, 533, 139, 20), (533, 535, 140, 139), (28, 169, 532, 188), (188, 532, 533, 187), (169, 170, 534, 532), (532, 534, 535, 533), (170, 29, 185, 534), (534, 185, 186, 535), (182, 537, 167, 27), (537, 539, 168, 167), (21, 143, 536, 181), (181, 536, 537, 182), (143, 144, 538, 536), (536, 538, 539, 537), (144, 22, 180, 538), (538, 180, 179, 539), (178, 541, 171, 29), (541, 543, 172, 171), (23, 147, 540, 177), (177, 540, 541, 178), (147, 148, 542, 540), (540, 542, 543, 541), (148, 18, 184, 542), (542, 184, 183, 543), (183, 545, 161, 24), (545, 547, 162, 161), (18, 137, 544, 184), (184, 544, 545, 183), (137, 138, 546, 544), (544, 546, 547, 545), (138, 19, 176, 546), (546, 176, 175, 547), (119, 549, 151, 14), (549, 551, 152, 151), (15, 149, 548, 120), (120, 548, 549, 119), (149, 150, 550, 548), (548, 550, 551, 549), (150, 21, 174, 550), (550, 174, 173, 551), (179, 553, 169, 28), (553, 555, 170, 169), (22, 145, 552, 180), (180, 552, 553, 179), (145, 146, 554, 552), (552, 554, 555, 553), (146, 23, 177, 554), (554, 177, 178, 555), (160, 557, 145, 22), (557, 559, 146, 145), (16, 123, 556, 159), (159, 556, 557, 160), (123, 124, 558, 556), (556, 558, 559, 557), (124, 17, 158, 558), (558, 158, 157, 559), (142, 561, 176, 19), (561, 563, 175, 176), (14, 151, 560, 141), (141, 560, 561, 142), (151, 152, 562, 560), (560, 562, 563, 561), (152, 26, 164, 562), (562, 164, 163, 563), (150, 565, 143, 21), (565, 567, 144, 143), (15, 121, 564, 149), (149, 564, 565, 150), (121, 122, 566, 564), (564, 566, 567, 565), (122, 16, 159, 566), (566, 159, 160, 567), (157, 569, 147, 23), (569, 571, 148, 147), (17, 125, 568, 158), (158, 568, 569, 157), (125, 126, 570, 568), (568, 570, 571, 569), (126, 13, 156, 570), (570, 156, 155, 571), (134, 573, 125, 17), (573, 575, 126, 125), (12, 105, 572, 133), (133, 572, 573, 134), (105, 106, 574, 572), (572, 574, 575, 573), (106, 7, 136, 574), (574, 136, 135, 575), (132, 577, 119, 14), (577, 579, 120, 119), (9, 99, 576, 131), (131, 576, 577, 132), (99, 100, 578, 576), (576, 578, 579, 577), (100, 10, 130, 578), (578, 130, 129, 579), (128, 581, 123, 16), (581, 583, 124, 123), (11, 103, 580, 127), (127, 580, 581, 128), (103, 104, 582, 580), (580, 582, 583, 581), (104, 12, 133, 582), (582, 133, 134, 583), (95, 153, 7), (96, 584, 95), (95, 584, 153), (584, 154, 153), (96, 290, 584), (290, 289, 584), (584, 289, 154), (289, 18, 154), (181, 174, 21), (182, 585, 181), (181, 585, 174), (585, 173, 174), (182, 166, 585), (166, 165, 585), (585, 165, 173), (165, 26, 173), (116, 587, 105, 12), (587, 589, 106, 105), (6, 83, 586, 115), (115, 586, 587, 116), (83, 84, 588, 586), (586, 588, 589, 587), (84, 0, 114, 588), (588, 114, 113, 589), (112, 591, 97, 8), (591, 593, 98, 97), (1, 73, 590, 111), (111, 590, 591, 112), (73, 74, 592, 590), (590, 592, 593, 591), (74, 2, 110, 592), (592, 110, 109, 593), (108, 595, 101, 10), (595, 597, 102, 101), (3, 77, 594, 107), (107, 594, 595, 108), (77, 78, 596, 594), (594, 596, 597, 595), (78, 4, 118, 596), (596, 118, 117, 597), (117, 90, 11), (118, 598, 117), (117, 598, 90), (598, 89, 90), (118, 81, 598), (81, 82, 598), (598, 82, 89), (82, 6, 89), (113, 600, 95, 7), (600, 602, 96, 95), (0, 71, 599, 114), (114, 599, 600, 113), (71, 72, 601, 599), (599, 601, 602, 600), (72, 1, 111, 601), (601, 111, 112, 602), (129, 604, 121, 15), (604, 606, 122, 121), (10, 101, 603, 130), (130, 603, 604, 129), (101, 102, 605, 603), (603, 605, 606, 604), (102, 11, 127, 605), (605, 127, 128, 606), (109, 608, 99, 9), (608, 610, 100, 99), (2, 75, 607, 110), (110, 607, 608, 109), (75, 76, 609, 607), (607, 609, 610, 608), (76, 3, 107, 609), (609, 107, 108, 610), (84, 612, 281, 0), (612, 614, 282, 281), (6, 94, 611, 83), (83, 611, 612, 84), (94, 93, 613, 611), (611, 613, 614, 612), (93, 5, 86, 613), (613, 86, 85, 614), (82, 94, 6), (81, 615, 82), (82, 615, 94), (615, 93, 94), (81, 80, 615), (80, 79, 615), (615, 79, 93), (79, 5, 93), (78, 80, 4), (77, 616, 78), (78, 616, 80), (616, 79, 80), (77, 92, 616), (92, 91, 616), (616, 91, 79), (91, 5, 79), (104, 116, 12), (103, 617, 104), (104, 617, 116), (617, 115, 116), (103, 90, 617), (90, 89, 617), (617, 89, 115), (89, 6, 115), (76, 619, 92, 3), (619, 621, 91, 92), (2, 74, 618, 75), (75, 618, 619, 76), (74, 73, 620, 618), (618, 620, 621, 619), (73, 1, 88, 620), (620, 88, 87, 621), (284, 282, 49), (283, 622, 284), (284, 622, 282), (622, 281, 282), (283, 72, 622), (72, 71, 622), (622, 71, 281), (71, 0, 281)])
me_cylinder.polygons.foreach_set('use_smooth', [True] * 766)
_uv = me_cylinder.uv_layers.new(name='UVMap')
_uv.uv.foreach_set('vector', [0.9331, 0.1077, 0.9308, 0.08753, 0.9373, 0.09001, 0.3499, 0.767, 0.3358, 0.7688, 0.3357, 0.7504, 0.3538, 0.7497, 0.7833, 0.4772, 0.7755, 0.4702, 0.7834, 0.4601, 0.2952, 0.8928, 0.3057, 0.8821, 0.3032, 0.8926, 0.3191, 0.8918, 0.3216, 0.8812, 0.3265, 0.897, 0.3693, 0.6262, 0.3703, 0.6158, 0.3768, 0.6258, 0.3748, 0.6327, 0.2788, 0.8734, 0.2787, 0.9061, 0.2705, 0.9124, 0.271, 0.8776, 0.4406, 0.8997, 0.4408, 0.924, 0.4356, 0.934, 0.4353, 0.9058, 0.9129, 0.1002, 0.9143, 0.1212, 0.9049, 0.1282, 0.904, 0.107, 0.3191, 0.8918, 0.3265, 0.897, 0.3195, 0.9082, 0.3063, 0.9186, 0.3199, 0.9246, 0.3203, 0.941, 0.3038, 0.9318, 0.524, 0.5013, 0.5344, 0.5017, 0.5383, 0.512, 0.5265, 0.5118, 0.9094, 0.04779, 0.9101, 0.05639, 0.9023, 0.06201, 0.9012, 0.05216, 0.2865, 0.9691, 0.2576, 0.9554, 0.2827, 0.9537, 0.4715, 0.9066, 0.4648, 0.9114, 0.4648, 0.8863, 0.3533, 0.7052, 0.355, 0.6878, 0.3646, 0.6932, 0.3618, 0.7071, 0.2587, 0.8844, 0.2645, 0.9138, 0.2615, 0.9143, 0.2526, 0.8879, 0.8914, 0.0412, 0.8931, 0.05659, 0.8885, 0.05373, 0.8865, 0.03554, 0.948, 0.4155, 0.9493, 0.4431, 0.9434, 0.4711, 0.941, 0.4403, 0.4223, 0.9099, 0.4223, 0.9339, 0.4157, 0.9339, 0.4159, 0.912, 0.2178, 0.8273, 0.1996, 0.8339, 0.2009, 0.7933, 0.2221, 0.7976, 0.3738, 0.548, 0.3643, 0.522, 0.3649, 0.5051, 0.3739, 0.539, 0.1992, 0.8691, 0.1918, 0.9085, 0.1829, 0.9477, 0.1768, 0.9874, 0.1369, 0.9909, 0.09299, 0.9937, 0.04727, 0.9962, 0.03141, 0.9669, 0.01484, 0.9374, 0.0, 0.9083, 0.004214, 0.8701, 0.008486, 0.8319, 0.01269, 0.7938, 0.05552, 0.7933, 0.1022, 0.7935, 0.1468, 0.7933, 0.1668, 0.819, 0.1847, 0.8443, 0.02503, 0.6336, 0.03258, 0.6029, 0.04558, 0.5943, 0.03738, 0.6312, 0.2305, 0.9014, 0.2242, 0.9229, 0.1992, 0.9251, 0.2106, 0.8931, 0.5333, 0.5668, 0.5622, 0.5676, 0.5735, 0.5793, 0.5408, 0.5794, 0.03975, 0.5403, 0.0426, 0.5127, 0.05696, 0.5089, 0.05371, 0.5347, 0.3951, 0.9453, 0.397, 0.978, 0.3876, 1.0, 0.3848, 0.962, 0.9552, 0.7669, 0.9502, 0.7176, 0.954, 0.7182, 0.9613, 0.7696, 0.8331, 0.8658, 0.8699, 0.8615, 0.8804, 0.8659, 0.8595, 0.5605, 0.8659, 0.4964, 0.8734, 0.5013, 0.8667, 0.5729, 0.2865, 0.9691, 0.2587, 0.9695, 0.2576, 0.9554, 0.8734, 0.5013, 0.8957, 0.5519, 0.8667, 0.5729, 0.05899, 0.5367, 0.05371, 0.5347, 0.05696, 0.5089, 0.06416, 0.5104, 0.5369, 0.5866, 0.5408, 0.5794, 0.5735, 0.5793, 0.5682, 0.5866, 0.5523, 0.6203, 0.5947, 0.6194, 0.6142, 0.6283, 0.5642, 0.6298, 0.09039, 0.5379, 0.09684, 0.5171, 0.1059, 0.5195, 0.1007, 0.537, 0.3407, 0.6702, 0.3483, 0.6203, 0.3484, 0.6727, 0.3637, 0.5051, 0.356, 0.5631, 0.3544, 0.5191, 1.0, 0.1412, 0.9987, 0.1985, 0.9789, 0.1464, 0.04753, 0.6964, 0.05556, 0.6969, 0.04041, 0.7481, 0.03474, 0.7439, 0.5883, 0.7093, 0.6453, 0.7071, 0.6521, 0.7218, 0.5944, 0.7239, 0.08159, 0.6596, 0.08867, 0.6584, 0.08844, 0.6962, 0.08215, 0.7203, 0.09559, 0.7313, 0.1032, 0.7641, 0.08227, 0.7588, 0.08159, 0.6596, 0.08414, 0.6322, 0.09205, 0.6387, 0.9404, 0.653, 0.918, 0.6024, 0.9404, 0.6113, 0.2593, 0.6082, 0.2888, 0.5632, 0.2888, 0.5853, 0.2593, 0.6459, 0.1129, 0.5972, 0.105, 0.5905, 0.1188, 0.5819, 0.5726, 0.6632, 0.6255, 0.6613, 0.6325, 0.6773, 0.5775, 0.6797, 0.463, 0.6564, 0.4772, 0.6633, 0.4804, 0.6797, 0.4646, 0.672, 0.2888, 0.5853, 0.2709, 0.6576, 0.2593, 0.6459, 0.1129, 0.5972, 0.1264, 0.6245, 0.1095, 0.6169, 0.1028, 0.6563, 0.1197, 0.6635, 0.1026, 0.6939, 0.3019, 0.6486, 0.3201, 0.5788, 0.3357, 0.5756, 0.3174, 0.6441, 0.3201, 0.5328, 0.3201, 0.5098, 0.3357, 0.5051, 0.3357, 0.5286, 0.1661, 0.726, 0.1835, 0.6972, 0.1987, 0.7051, 0.181, 0.7345, 0.1763, 0.5326, 0.1843, 0.519, 0.1987, 0.5271, 0.1906, 0.5408, 0.1669, 0.6117, 0.1588, 0.5675, 0.173, 0.5754, 0.1812, 0.6206, 0.9458, 0.0557, 0.9533, 0.0626, 0.9416, 0.07248, 0.5824, 0.5287, 0.5686, 0.5337, 0.5677, 0.5231, 0.5383, 0.512, 0.539, 0.5226, 0.5265, 0.5118, 0.5036, 0.5113, 0.5157, 0.5222, 0.495, 0.5196, 0.8885, 0.05373, 0.8931, 0.05659, 0.8866, 0.08326, 0.1303, 0.553, 0.1382, 0.5941, 0.1246, 0.5672, 0.1129, 0.5972, 0.1095, 0.6169, 0.1025, 0.6178, 0.5696, 0.3873, 0.6547, 0.3541, 0.668, 0.3737, 0.5717, 0.4113, 0.444, 0.7549, 0.4675, 0.7658, 0.4557, 0.7868, 0.4292, 0.7744, 0.4621, 0.06427, 0.4166, 0.08467, 0.4034, 0.06825, 0.4502, 0.04548, 0.6079, 0.0507, 0.5443, 0.02409, 0.543, 3.675e-08, 0.615, 0.03014, 0.7352, 0.1643, 0.7349, 0.1039, 0.7588, 0.09041, 0.7592, 0.1588, 0.7088, 0.308, 0.7359, 0.285, 0.7599, 0.2955, 0.7293, 0.3215, 0.9739, 0.5679, 0.9739, 0.5243, 0.9906, 0.5225, 0.9906, 0.5671, 0.7708, 0.7431, 0.7953, 0.7974, 0.7763, 0.7974, 0.7519, 0.7431, 0.7413, 0.5852, 0.722, 0.6345, 0.703, 0.6345, 0.7224, 0.5852, 0.9197, 0.2131, 0.9197, 0.1444, 0.9383, 0.146, 0.9383, 0.2147, 0.8385, 0.3891, 0.8457, 0.4245, 0.8272, 0.4261, 0.82, 0.3906, 0.6212, 0.824, 0.701, 0.824, 0.703, 0.843, 0.6232, 0.843, 0.8313, 0.2131, 0.8241, 0.3181, 0.8056, 0.3197, 0.8128, 0.2147, 0.3932, 0.3656, 0.3996, 0.4537, 0.379, 0.4865, 0.379, 0.3862, 2.556e-08, 0.3058, 0.001094, 0.2367, 0.03021, 0.3312, 0.8272, 0.004685, 0.82, 0.1097, 0.8048, 0.07547, 0.1486, 0.1625, 0.1469, 0.03285, 0.2188, 2.091e-08, 0.2067, 0.1472, 0.379, 0.1971, 0.3256, 0.1314, 0.3723, 0.159, 0.379, 0.5051, 0.3135, 0.4839, 0.379, 0.4024, 0.2188, 2.091e-08, 0.2722, 0.06572, 0.2067, 0.1472, 0.4355, 0.8115, 0.4616, 0.824, 0.4636, 0.843, 0.4375, 0.8304, 0.3834, 0.7865, 0.4095, 0.799, 0.4115, 0.8179, 0.3854, 0.8054, 0.4095, 0.799, 0.4355, 0.8115, 0.4375, 0.8304, 0.4115, 0.8179, 0.8331, 0.7978, 0.8243, 0.824, 0.8054, 0.8223, 0.8142, 0.7974, 0.8142, 0.7974, 0.8054, 0.8223, 0.7865, 0.8216, 0.7953, 0.7974, 0.8243, 0.824, 0.8154, 0.8495, 0.7966, 0.847, 0.8054, 0.8223, 0.8054, 0.8223, 0.7966, 0.847, 0.7776, 0.8458, 0.7865, 0.8216, 0.8154, 0.8495, 0.8066, 0.873, 0.7878, 0.8707, 0.7966, 0.847, 0.7966, 0.847, 0.7878, 0.8707, 0.7688, 0.8698, 0.7776, 0.8458, 0.1946, 0.2944, 0.248, 0.3601, 0.1825, 0.4416, 0.2067, 0.1472, 0.2601, 0.2129, 0.1946, 0.2944, 0.1946, 0.2944, 0.2601, 0.2129, 0.248, 0.3601, 0.2601, 0.2129, 0.3135, 0.2786, 0.248, 0.3601, 0.2067, 0.1472, 0.2722, 0.06572, 0.2601, 0.2129, 0.2722, 0.06572, 0.3256, 0.1314, 0.2601, 0.2129, 0.2601, 0.2129, 0.3256, 0.1314, 0.3135, 0.2786, 0.3256, 0.1314, 0.379, 0.1971, 0.3135, 0.2786, 0.379, 0.2998, 0.3135, 0.2786, 0.379, 0.1971, 0.379, 0.4024, 0.3135, 0.3813, 0.379, 0.2998, 0.379, 0.2998, 0.3135, 0.3813, 0.3135, 0.2786, 0.3135, 0.3813, 0.248, 0.3601, 0.3135, 0.2786, 0.379, 0.4024, 0.3135, 0.4839, 0.3135, 0.3813, 0.3135, 0.4839, 0.248, 0.4628, 0.3135, 0.3813, 0.3135, 0.3813, 0.248, 0.4628, 0.248, 0.3601, 0.248, 0.4628, 0.1825, 0.4416, 0.248, 0.3601, 0.3655, 0.1208, 0.3121, 0.05508, 0.3588, 0.08262, 0.3723, 0.159, 0.3189, 0.09326, 0.3655, 0.1208, 0.3655, 0.1208, 0.3189, 0.09326, 0.3121, 0.05508, 0.3189, 0.09326, 0.2654, 0.02754, 0.3121, 0.05508, 0.3723, 0.159, 0.3256, 0.1314, 0.3189, 0.09326, 0.3256, 0.1314, 0.2722, 0.06572, 0.3189, 0.09326, 0.3189, 0.09326, 0.2722, 0.06572, 0.2654, 0.02754, 0.2722, 0.06572, 0.2188, 2.091e-08, 0.2654, 0.02754, 0.1519, 0.4218, 0.1502, 0.2921, 0.1946, 0.2944, 0.1825, 0.4416, 0.1502, 0.2921, 0.1486, 0.1625, 0.2067, 0.1472, 0.1946, 0.2944, 0.09062, 0.3821, 0.0615, 0.2875, 0.1059, 0.2898, 0.1212, 0.4019, 0.1212, 0.4019, 0.1059, 0.2898, 0.1502, 0.2921, 0.1519, 0.4218, 0.0615, 0.2875, 0.03239, 0.193, 0.09048, 0.1778, 0.1059, 0.2898, 0.1059, 0.2898, 0.09048, 0.1778, 0.1486, 0.1625, 0.1502, 0.2921, 0.03239, 0.193, 0.003282, 0.09854, 0.07511, 0.06569, 0.09048, 0.1778, 0.09048, 0.1778, 0.07511, 0.06569, 0.1469, 0.03285, 0.1486, 0.1625, 0.7824, 0.1463, 0.7752, 0.2512, 0.7599, 0.217, 0.8048, 0.07547, 0.7976, 0.1805, 0.7824, 0.1463, 0.7824, 0.1463, 0.7976, 0.1805, 0.7752, 0.2512, 0.7976, 0.1805, 0.7904, 0.2855, 0.7752, 0.2512, 0.8048, 0.07547, 0.82, 0.1097, 0.7976, 0.1805, 0.82, 0.1097, 0.8128, 0.2147, 0.7976, 0.1805, 0.7976, 0.1805, 0.8128, 0.2147, 0.7904, 0.2855, 0.8128, 0.2147, 0.8056, 0.3197, 0.7904, 0.2855, 0.06041, 0.3566, 0.0615, 0.2875, 0.09062, 0.3821, 0.03021, 0.3312, 0.0313, 0.2621, 0.06041, 0.3566, 0.06041, 0.3566, 0.0313, 0.2621, 0.0615, 0.2875, 0.0313, 0.2621, 0.03239, 0.193, 0.0615, 0.2875, 0.03021, 0.3312, 0.001094, 0.2367, 0.0313, 0.2621, 0.001094, 0.2367, 0.002188, 0.1676, 0.0313, 0.2621, 0.0313, 0.2621, 0.002188, 0.1676, 0.03239, 0.193, 0.002188, 0.1676, 0.003282, 0.09854, 0.03239, 0.193, 0.4675, 0.7658, 0.5382, 0.7657, 0.5357, 0.7868, 0.4557, 0.7868, 0.5382, 0.7657, 0.6099, 0.7653, 0.6166, 0.7864, 0.5357, 0.7868, 0.4906, 0.724, 0.5425, 0.724, 0.5401, 0.7449, 0.4788, 0.745, 0.4788, 0.745, 0.5401, 0.7449, 0.5382, 0.7657, 0.4675, 0.7658, 0.5425, 0.724, 0.5944, 0.7239, 0.602, 0.7447, 0.5401, 0.7449, 0.5401, 0.7449, 0.602, 0.7447, 0.6099, 0.7653, 0.5382, 0.7657, 0.5944, 0.7239, 0.6521, 0.7218, 0.6699, 0.7423, 0.602, 0.7447, 0.602, 0.7447, 0.6699, 0.7423, 0.6843, 0.7639, 0.6099, 0.7653, 0.8457, 0.003123, 0.8385, 0.1081, 0.82, 0.1097, 0.8272, 0.004685, 0.8385, 0.1081, 0.8313, 0.2131, 0.8128, 0.2147, 0.82, 0.1097, 0.8825, 0.0, 0.8753, 0.105, 0.8569, 0.1066, 0.8641, 0.001562, 0.8641, 0.001562, 0.8569, 0.1066, 0.8385, 0.1081, 0.8457, 0.003123, 0.8753, 0.105, 0.8681, 0.21, 0.8497, 0.2115, 0.8569, 0.1066, 0.8569, 0.1066, 0.8497, 0.2115, 0.8313, 0.2131, 0.8385, 0.1081, 0.8681, 0.21, 0.8609, 0.315, 0.8425, 0.3165, 0.8497, 0.2115, 0.8497, 0.2115, 0.8425, 0.3165, 0.8241, 0.3181, 0.8313, 0.2131, 0.4616, 0.824, 0.5414, 0.824, 0.5434, 0.843, 0.4636, 0.843, 0.5414, 0.824, 0.6212, 0.824, 0.6232, 0.843, 0.5434, 0.843, 0.4557, 0.7868, 0.5357, 0.7868, 0.539, 0.8052, 0.4591, 0.8053, 0.4591, 0.8053, 0.539, 0.8052, 0.5414, 0.824, 0.4616, 0.824, 0.5357, 0.7868, 0.6166, 0.7864, 0.6192, 0.8051, 0.539, 0.8052, 0.539, 0.8052, 0.6192, 0.8051, 0.6212, 0.824, 0.5414, 0.824, 0.6166, 0.7864, 0.6969, 0.7862, 0.6989, 0.8051, 0.6192, 0.8051, 0.6192, 0.8051, 0.6989, 0.8051, 0.701, 0.824, 0.6212, 0.824, 0.8241, 0.3181, 0.8313, 0.3536, 0.8128, 0.3551, 0.8056, 0.3197, 0.8313, 0.3536, 0.8385, 0.3891, 0.82, 0.3906, 0.8128, 0.3551, 0.8609, 0.315, 0.8681, 0.3505, 0.8497, 0.352, 0.8425, 0.3165, 0.8425, 0.3165, 0.8497, 0.352, 0.8313, 0.3536, 0.8241, 0.3181, 0.8681, 0.3505, 0.8753, 0.3859, 0.8569, 0.3875, 0.8497, 0.352, 0.8497, 0.352, 0.8569, 0.3875, 0.8385, 0.3891, 0.8313, 0.3536, 0.8753, 0.3859, 0.8825, 0.4214, 0.8641, 0.423, 0.8569, 0.3875, 0.8569, 0.3875, 0.8641, 0.423, 0.8457, 0.4245, 0.8385, 0.3891, 0.9197, 0.3505, 0.9197, 0.2818, 0.9383, 0.2834, 0.9383, 0.3522, 0.9197, 0.2818, 0.9197, 0.2131, 0.9383, 0.2147, 0.9383, 0.2834, 0.8825, 0.3473, 0.8825, 0.2786, 0.9011, 0.2802, 0.9011, 0.3489, 0.9011, 0.3489, 0.9011, 0.2802, 0.9197, 0.2818, 0.9197, 0.3505, 0.8825, 0.2786, 0.8825, 0.2099, 0.9011, 0.2115, 0.9011, 0.2802, 0.9011, 0.2802, 0.9011, 0.2115, 0.9197, 0.2131, 0.9197, 0.2818, 0.8825, 0.2099, 0.8825, 0.1412, 0.9011, 0.1428, 0.9011, 0.2115, 0.9011, 0.2115, 0.9011, 0.1428, 0.9197, 0.1444, 0.9197, 0.2131, 0.78, 0.4865, 0.7607, 0.5358, 0.7417, 0.5358, 0.761, 0.4865, 0.7607, 0.5358, 0.7413, 0.5852, 0.7224, 0.5852, 0.7417, 0.5358, 0.8179, 0.4865, 0.7985, 0.5358, 0.7796, 0.5358, 0.7989, 0.4865, 0.7989, 0.4865, 0.7796, 0.5358, 0.7607, 0.5358, 0.78, 0.4865, 0.7985, 0.5358, 0.7792, 0.5852, 0.7603, 0.5852, 0.7796, 0.5358, 0.7796, 0.5358, 0.7603, 0.5852, 0.7413, 0.5852, 0.7607, 0.5358, 0.7792, 0.5852, 0.7599, 0.6345, 0.7409, 0.6345, 0.7603, 0.5852, 0.7603, 0.5852, 0.7409, 0.6345, 0.722, 0.6345, 0.7413, 0.5852, 0.722, 0.6345, 0.7464, 0.6888, 0.7275, 0.6888, 0.703, 0.6345, 0.7464, 0.6888, 0.7708, 0.7431, 0.7519, 0.7431, 0.7275, 0.6888, 0.7599, 0.6345, 0.7843, 0.6888, 0.7654, 0.6888, 0.7409, 0.6345, 0.7409, 0.6345, 0.7654, 0.6888, 0.7464, 0.6888, 0.722, 0.6345, 0.7843, 0.6888, 0.8087, 0.7431, 0.7898, 0.7431, 0.7654, 0.6888, 0.7654, 0.6888, 0.7898, 0.7431, 0.7708, 0.7431, 0.7464, 0.6888, 0.8087, 0.7431, 0.8331, 0.7978, 0.8142, 0.7974, 0.7898, 0.7431, 0.7898, 0.7431, 0.8142, 0.7974, 0.7953, 0.7974, 0.7708, 0.7431, 0.9739, 0.6552, 0.9739, 0.6116, 0.9906, 0.6117, 0.9906, 0.6563, 0.9739, 0.6116, 0.9739, 0.5679, 0.9906, 0.5671, 0.9906, 0.6117, 0.9404, 0.653, 0.9404, 0.6113, 0.9571, 0.6114, 0.9571, 0.6541, 0.9571, 0.6541, 0.9571, 0.6114, 0.9739, 0.6116, 0.9739, 0.6552, 0.9404, 0.6113, 0.9404, 0.5695, 0.9571, 0.5687, 0.9571, 0.6114, 0.9571, 0.6114, 0.9571, 0.5687, 0.9739, 0.5679, 0.9739, 0.6116, 0.9404, 0.5695, 0.9404, 0.5278, 0.9571, 0.526, 0.9571, 0.5687, 0.9571, 0.5687, 0.9571, 0.526, 0.9739, 0.5243, 0.9739, 0.5679, 0.6547, 0.3541, 0.6818, 0.3311, 0.6986, 0.3476, 0.668, 0.3737, 0.6818, 0.3311, 0.7088, 0.308, 0.7293, 0.3215, 0.6986, 0.3476, 0.6281, 0.3149, 0.648, 0.2979, 0.6649, 0.3145, 0.6414, 0.3345, 0.6414, 0.3345, 0.6649, 0.3145, 0.6818, 0.3311, 0.6547, 0.3541, 0.648, 0.2979, 0.6679, 0.281, 0.6884, 0.2945, 0.6649, 0.3145, 0.6649, 0.3145, 0.6884, 0.2945, 0.7088, 0.308, 0.6818, 0.3311, 0.6679, 0.281, 0.6878, 0.2641, 0.7118, 0.2746, 0.6884, 0.2945, 0.6884, 0.2945, 0.7118, 0.2746, 0.7359, 0.285, 0.7088, 0.308, 0.7359, 0.285, 0.7356, 0.2246, 0.7596, 0.2271, 0.7599, 0.2955, 0.7356, 0.2246, 0.7352, 0.1643, 0.7592, 0.1588, 0.7596, 0.2271, 0.6878, 0.2641, 0.6876, 0.2197, 0.7116, 0.2222, 0.7118, 0.2746, 0.7118, 0.2746, 0.7116, 0.2222, 0.7356, 0.2246, 0.7359, 0.285, 0.6876, 0.2197, 0.6873, 0.1753, 0.7113, 0.1698, 0.7116, 0.2222, 0.7116, 0.2222, 0.7113, 0.1698, 0.7352, 0.1643, 0.7356, 0.2246, 0.6873, 0.1753, 0.6871, 0.131, 0.711, 0.1174, 0.7113, 0.1698, 0.7113, 0.1698, 0.711, 0.1174, 0.7349, 0.1039, 0.7352, 0.1643, 0.7349, 0.1039, 0.6714, 0.07731, 0.6869, 0.06027, 0.7588, 0.09041, 0.6714, 0.07731, 0.6079, 0.0507, 0.615, 0.03014, 0.6869, 0.06027, 0.6871, 0.131, 0.6404, 0.1114, 0.6559, 0.09435, 0.711, 0.1174, 0.711, 0.1174, 0.6559, 0.09435, 0.6714, 0.07731, 0.7349, 0.1039, 0.6404, 0.1114, 0.5937, 0.09182, 0.6008, 0.07126, 0.6559, 0.09435, 0.6559, 0.09435, 0.6008, 0.07126, 0.6079, 0.0507, 0.6714, 0.07731, 0.5937, 0.09182, 0.547, 0.07226, 0.5457, 0.04817, 0.6008, 0.07126, 0.6008, 0.07126, 0.5457, 0.04817, 0.5443, 0.02409, 0.6079, 0.0507, 0.5443, 0.02409, 0.5034, 0.04417, 0.4966, 0.02274, 0.543, 3.675e-08, 0.5034, 0.04417, 0.4621, 0.06427, 0.4502, 0.04548, 0.4966, 0.02274, 0.547, 0.07226, 0.5145, 0.08719, 0.5101, 0.0656, 0.5457, 0.04817, 0.5457, 0.04817, 0.5101, 0.0656, 0.5034, 0.04417, 0.5443, 0.02409, 0.5145, 0.08719, 0.4762, 0.1025, 0.4701, 0.08333, 0.5101, 0.0656, 0.5101, 0.0656, 0.4701, 0.08333, 0.4621, 0.06427, 0.5034, 0.04417, 0.4762, 0.1025, 0.4377, 0.1179, 0.4272, 0.1013, 0.4701, 0.08333, 0.4701, 0.08333, 0.4272, 0.1013, 0.4166, 0.08467, 0.4621, 0.06427, 0.4012, 0.7316, 0.4221, 0.7435, 0.4039, 0.7616, 0.379, 0.7487, 0.4221, 0.7435, 0.444, 0.7549, 0.4292, 0.7744, 0.4039, 0.7616, 0.4427, 0.6986, 0.4573, 0.7075, 0.4395, 0.7256, 0.422, 0.7151, 0.422, 0.7151, 0.4395, 0.7256, 0.4221, 0.7435, 0.4012, 0.7316, 0.4573, 0.7075, 0.4732, 0.716, 0.4583, 0.7356, 0.4395, 0.7256, 0.4395, 0.7256, 0.4583, 0.7356, 0.444, 0.7549, 0.4221, 0.7435, 0.4732, 0.716, 0.4906, 0.724, 0.4788, 0.745, 0.4583, 0.7356, 0.4583, 0.7356, 0.4788, 0.745, 0.4675, 0.7658, 0.444, 0.7549, 0.3996, 0.4537, 0.4833, 0.4206, 0.4754, 0.4489, 0.379, 0.4865, 0.4833, 0.4206, 0.5696, 0.3873, 0.5717, 0.4113, 0.4754, 0.4489, 0.4276, 0.389, 0.4902, 0.3646, 0.4872, 0.3926, 0.4165, 0.4212, 0.4165, 0.4212, 0.4872, 0.3926, 0.4833, 0.4206, 0.3996, 0.4537, 0.4902, 0.3646, 0.5629, 0.3395, 0.5673, 0.3633, 0.4872, 0.3926, 0.4872, 0.3926, 0.5673, 0.3633, 0.5696, 0.3873, 0.4833, 0.4206, 0.5629, 0.3395, 0.6281, 0.3149, 0.6414, 0.3345, 0.5673, 0.3633, 0.5673, 0.3633, 0.6414, 0.3345, 0.6547, 0.3541, 0.5696, 0.3873, 0.09205, 0.6387, 0.08867, 0.6584, 0.08159, 0.6596, 0.1025, 0.6178, 0.09911, 0.6376, 0.09205, 0.6387, 0.09205, 0.6387, 0.09911, 0.6376, 0.08867, 0.6584, 0.09911, 0.6376, 0.09574, 0.6573, 0.08867, 0.6584, 0.1025, 0.6178, 0.1095, 0.6169, 0.09911, 0.6376, 0.1095, 0.6169, 0.1061, 0.6366, 0.09911, 0.6376, 0.09911, 0.6376, 0.1061, 0.6366, 0.09574, 0.6573, 0.1061, 0.6366, 0.1028, 0.6563, 0.09574, 0.6573, 0.1188, 0.5819, 0.1264, 0.6245, 0.1129, 0.5972, 0.1246, 0.5672, 0.1323, 0.6091, 0.1188, 0.5819, 0.1188, 0.5819, 0.1323, 0.6091, 0.1264, 0.6245, 0.1323, 0.6091, 0.1399, 0.6522, 0.1264, 0.6245, 0.1246, 0.5672, 0.1382, 0.5941, 0.1323, 0.6091, 0.1382, 0.5941, 0.1458, 0.6369, 0.1323, 0.6091, 0.1323, 0.6091, 0.1458, 0.6369, 0.1399, 0.6522, 0.1458, 0.6369, 0.1534, 0.6793, 0.1399, 0.6522, 0.8846, 0.1118, 0.8891, 0.1139, 0.8825, 0.1387, 0.8866, 0.08326, 0.8911, 0.08577, 0.8846, 0.1118, 0.8846, 0.1118, 0.8911, 0.08577, 0.8891, 0.1139, 0.8911, 0.08577, 0.8957, 0.08817, 0.8891, 0.1139, 0.8866, 0.08326, 0.8931, 0.05659, 0.8911, 0.08577, 0.8931, 0.05659, 0.8977, 0.05935, 0.8911, 0.08577, 0.8911, 0.08577, 0.8977, 0.05935, 0.8957, 0.08817, 0.8977, 0.05935, 0.9023, 0.06201, 0.8957, 0.08817, 0.4864, 0.5279, 0.4993, 0.5386, 0.4779, 0.5363, 0.495, 0.5196, 0.5075, 0.5304, 0.4864, 0.5279, 0.4864, 0.5279, 0.5075, 0.5304, 0.4993, 0.5386, 0.5075, 0.5304, 0.5195, 0.5413, 0.4993, 0.5386, 0.495, 0.5196, 0.5157, 0.5222, 0.5075, 0.5304, 0.5157, 0.5222, 0.5279, 0.533, 0.5075, 0.5304, 0.5075, 0.5304, 0.5279, 0.533, 0.5195, 0.5413, 0.5279, 0.533, 0.5405, 0.5438, 0.5195, 0.5413, 0.5149, 0.5116, 0.5157, 0.5222, 0.5036, 0.5113, 0.5265, 0.5118, 0.5272, 0.5224, 0.5149, 0.5116, 0.5149, 0.5116, 0.5272, 0.5224, 0.5157, 0.5222, 0.5272, 0.5224, 0.5279, 0.533, 0.5157, 0.5222, 0.5265, 0.5118, 0.539, 0.5226, 0.5272, 0.5224, 0.539, 0.5226, 0.5397, 0.5332, 0.5272, 0.5224, 0.5272, 0.5224, 0.5397, 0.5332, 0.5279, 0.533, 0.5397, 0.5332, 0.5405, 0.5438, 0.5279, 0.533, 0.5533, 0.5174, 0.539, 0.5226, 0.5383, 0.512, 0.5677, 0.5231, 0.5541, 0.528, 0.5533, 0.5174, 0.5533, 0.5174, 0.5541, 0.528, 0.539, 0.5226, 0.5541, 0.528, 0.5397, 0.5332, 0.539, 0.5226, 0.5677, 0.5231, 0.5686, 0.5337, 0.5541, 0.528, 0.5686, 0.5337, 0.5549, 0.5386, 0.5541, 0.528, 0.5541, 0.528, 0.5549, 0.5386, 0.5397, 0.5332, 0.5549, 0.5386, 0.5405, 0.5438, 0.5397, 0.5332, 0.9373, 0.09001, 0.9448, 0.09614, 0.9331, 0.1077, 0.9416, 0.07248, 0.949, 0.07911, 0.9373, 0.09001, 0.9373, 0.09001, 0.949, 0.07911, 0.9448, 0.09614, 0.949, 0.07911, 0.9565, 0.08597, 0.9448, 0.09614, 0.9416, 0.07248, 0.9533, 0.0626, 0.949, 0.07911, 0.9533, 0.0626, 0.9608, 0.06951, 0.949, 0.07911, 0.949, 0.07911, 0.9608, 0.06951, 0.9565, 0.08597, 0.9608, 0.06951, 0.9682, 0.07641, 0.9565, 0.08597, 0.1835, 0.6972, 0.1748, 0.6562, 0.1894, 0.6655, 0.1987, 0.7051, 0.1748, 0.6562, 0.1669, 0.6117, 0.1812, 0.6206, 0.1894, 0.6655, 0.1534, 0.6793, 0.1458, 0.6369, 0.1603, 0.6466, 0.1684, 0.6888, 0.1684, 0.6888, 0.1603, 0.6466, 0.1748, 0.6562, 0.1835, 0.6972, 0.1458, 0.6369, 0.1382, 0.5941, 0.1526, 0.6028, 0.1603, 0.6466, 0.1603, 0.6466, 0.1526, 0.6028, 0.1669, 0.6117, 0.1748, 0.6562, 0.1382, 0.5941, 0.1303, 0.553, 0.1446, 0.5601, 0.1526, 0.6028, 0.1526, 0.6028, 0.1446, 0.5601, 0.1588, 0.5675, 0.1669, 0.6117, 0.1588, 0.5675, 0.1678, 0.549, 0.182, 0.5571, 0.173, 0.5754, 0.1678, 0.549, 0.1763, 0.5326, 0.1906, 0.5408, 0.182, 0.5571, 0.1303, 0.553, 0.1389, 0.5353, 0.1534, 0.5417, 0.1446, 0.5601, 0.1446, 0.5601, 0.1534, 0.5417, 0.1678, 0.549, 0.1588, 0.5675, 0.1389, 0.5353, 0.1472, 0.5188, 0.1619, 0.5252, 0.1534, 0.5417, 0.1534, 0.5417, 0.1619, 0.5252, 0.1763, 0.5326, 0.1678, 0.549, 0.1472, 0.5188, 0.155, 0.5051, 0.1697, 0.5115, 0.1619, 0.5252, 0.1619, 0.5252, 0.1697, 0.5115, 0.1843, 0.519, 0.1763, 0.5326, 0.1314, 0.7835, 0.1488, 0.7548, 0.1633, 0.7639, 0.1456, 0.7933, 0.1488, 0.7548, 0.1661, 0.726, 0.181, 0.7345, 0.1633, 0.7639, 0.1032, 0.7641, 0.1198, 0.7366, 0.1343, 0.7457, 0.1173, 0.7738, 0.1173, 0.7738, 0.1343, 0.7457, 0.1488, 0.7548, 0.1314, 0.7835, 0.1198, 0.7366, 0.1365, 0.7085, 0.1513, 0.7175, 0.1343, 0.7457, 0.1343, 0.7457, 0.1513, 0.7175, 0.1661, 0.726, 0.1488, 0.7548, 0.1365, 0.7085, 0.1534, 0.6793, 0.1684, 0.6888, 0.1513, 0.7175, 0.1513, 0.7175, 0.1684, 0.6888, 0.1835, 0.6972, 0.1661, 0.726, 0.3201, 0.5788, 0.3201, 0.5558, 0.3357, 0.5521, 0.3357, 0.5756, 0.3201, 0.5558, 0.3201, 0.5328, 0.3357, 0.5286, 0.3357, 0.5521, 0.2888, 0.5853, 0.2888, 0.5632, 0.3044, 0.5595, 0.3044, 0.582, 0.3044, 0.582, 0.3044, 0.5595, 0.3201, 0.5558, 0.3201, 0.5788, 0.2888, 0.5632, 0.2888, 0.5412, 0.3044, 0.537, 0.3044, 0.5595, 0.3044, 0.5595, 0.3044, 0.537, 0.3201, 0.5328, 0.3201, 0.5558, 0.2888, 0.5412, 0.2888, 0.5191, 0.3044, 0.5144, 0.3044, 0.537, 0.3044, 0.537, 0.3044, 0.5144, 0.3201, 0.5098, 0.3201, 0.5328, 0.2655, 0.7883, 0.2832, 0.7242, 0.2984, 0.7201, 0.2802, 0.786, 0.2832, 0.7242, 0.3019, 0.6486, 0.3174, 0.6441, 0.2984, 0.7201, 0.2361, 0.7913, 0.2529, 0.7309, 0.268, 0.7279, 0.2507, 0.7901, 0.2507, 0.7901, 0.268, 0.7279, 0.2832, 0.7242, 0.2655, 0.7883, 0.2529, 0.7309, 0.2709, 0.6576, 0.2864, 0.6533, 0.268, 0.7279, 0.268, 0.7279, 0.2864, 0.6533, 0.3019, 0.6486, 0.2832, 0.7242, 0.2709, 0.6576, 0.2888, 0.5853, 0.3044, 0.582, 0.2864, 0.6533, 0.2864, 0.6533, 0.3044, 0.582, 0.3201, 0.5788, 0.3019, 0.6486, 0.1026, 0.7303, 0.1198, 0.7366, 0.1032, 0.7641, 0.1026, 0.6939, 0.1195, 0.7012, 0.1026, 0.7303, 0.1026, 0.7303, 0.1195, 0.7012, 0.1198, 0.7366, 0.1195, 0.7012, 0.1365, 0.7085, 0.1198, 0.7366, 0.1026, 0.6939, 0.1197, 0.6635, 0.1195, 0.7012, 0.1197, 0.6635, 0.1366, 0.6713, 0.1195, 0.7012, 0.1195, 0.7012, 0.1366, 0.6713, 0.1365, 0.7085, 0.1366, 0.6713, 0.1534, 0.6793, 0.1365, 0.7085, 0.1061, 0.6366, 0.1197, 0.6635, 0.1028, 0.6563, 0.1095, 0.6169, 0.1231, 0.6441, 0.1061, 0.6366, 0.1061, 0.6366, 0.1231, 0.6441, 0.1197, 0.6635, 0.1231, 0.6441, 0.1366, 0.6713, 0.1197, 0.6635, 0.1095, 0.6169, 0.1264, 0.6245, 0.1231, 0.6441, 0.1264, 0.6245, 0.1399, 0.6522, 0.1231, 0.6441, 0.1231, 0.6441, 0.1399, 0.6522, 0.1366, 0.6713, 0.1399, 0.6522, 0.1534, 0.6793, 0.1366, 0.6713, 0.2296, 0.7088, 0.2124, 0.7737, 0.2007, 0.7625, 0.2593, 0.6459, 0.2412, 0.7203, 0.2296, 0.7088, 0.2296, 0.7088, 0.2412, 0.7203, 0.2124, 0.7737, 0.2412, 0.7203, 0.2242, 0.7833, 0.2124, 0.7737, 0.2593, 0.6459, 0.2709, 0.6576, 0.2412, 0.7203, 0.2709, 0.6576, 0.2529, 0.7309, 0.2412, 0.7203, 0.2412, 0.7203, 0.2529, 0.7309, 0.2242, 0.7833, 0.2529, 0.7309, 0.2361, 0.7913, 0.2242, 0.7833, 0.1168, 0.5604, 0.1243, 0.5421, 0.1389, 0.5353, 0.1303, 0.553, 0.1243, 0.5421, 0.1317, 0.5247, 0.1472, 0.5188, 0.1389, 0.5353, 0.08914, 0.5779, 0.09507, 0.5567, 0.1098, 0.5488, 0.103, 0.5687, 0.103, 0.5687, 0.1098, 0.5488, 0.1243, 0.5421, 0.1168, 0.5604, 0.09507, 0.5567, 0.1007, 0.537, 0.1162, 0.5307, 0.1098, 0.5488, 0.1098, 0.5488, 0.1162, 0.5307, 0.1317, 0.5247, 0.1243, 0.5421, 0.1007, 0.537, 0.1059, 0.5195, 0.1223, 0.5144, 0.1162, 0.5307, 0.1162, 0.5307, 0.1223, 0.5144, 0.1387, 0.5093, 0.1317, 0.5247, 0.4772, 0.6633, 0.5249, 0.6632, 0.5289, 0.6797, 0.4804, 0.6797, 0.5249, 0.6632, 0.5726, 0.6632, 0.5775, 0.6797, 0.5289, 0.6797, 0.4721, 0.63, 0.5181, 0.6299, 0.5215, 0.6466, 0.4746, 0.6466, 0.4746, 0.6466, 0.5215, 0.6466, 0.5249, 0.6632, 0.4772, 0.6633, 0.5181, 0.6299, 0.5642, 0.6298, 0.5684, 0.6465, 0.5215, 0.6466, 0.5215, 0.6466, 0.5684, 0.6465, 0.5726, 0.6632, 0.5249, 0.6632, 0.5642, 0.6298, 0.6142, 0.6283, 0.6194, 0.645, 0.5684, 0.6465, 0.5684, 0.6465, 0.6194, 0.645, 0.6255, 0.6613, 0.5726, 0.6632, 0.1246, 0.5672, 0.1168, 0.5604, 0.1303, 0.553, 0.1188, 0.5819, 0.1109, 0.5752, 0.1246, 0.5672, 0.1246, 0.5672, 0.1109, 0.5752, 0.1168, 0.5604, 0.1109, 0.5752, 0.103, 0.5687, 0.1168, 0.5604, 0.1188, 0.5819, 0.105, 0.5905, 0.1109, 0.5752, 0.105, 0.5905, 0.09712, 0.584, 0.1109, 0.5752, 0.1109, 0.5752, 0.09712, 0.584, 0.103, 0.5687, 0.09712, 0.584, 0.08914, 0.5779, 0.103, 0.5687, 0.1997, 0.7075, 0.2294, 0.6599, 0.2296, 0.7088, 0.2007, 0.7625, 0.2294, 0.6599, 0.2593, 0.6082, 0.2593, 0.6459, 0.2296, 0.7088, 0.1987, 0.5848, 0.2288, 0.5619, 0.2292, 0.6092, 0.1992, 0.6467, 0.1992, 0.6467, 0.2292, 0.6092, 0.2294, 0.6599, 0.1997, 0.7075, 0.2288, 0.5619, 0.2588, 0.5405, 0.2592, 0.5724, 0.2292, 0.6092, 0.2292, 0.6092, 0.2592, 0.5724, 0.2593, 0.6082, 0.2294, 0.6599, 0.2588, 0.5405, 0.2888, 0.5191, 0.2888, 0.5412, 0.2592, 0.5724, 0.2592, 0.5724, 0.2888, 0.5412, 0.2888, 0.5632, 0.2593, 0.6082, 0.9404, 0.5695, 0.918, 0.5189, 0.9404, 0.5278, 0.9404, 0.6113, 0.918, 0.5607, 0.9404, 0.5695, 0.9404, 0.5695, 0.918, 0.5607, 0.918, 0.5189, 0.918, 0.5607, 0.8957, 0.5101, 0.918, 0.5189, 0.9404, 0.6113, 0.918, 0.6024, 0.918, 0.5607, 0.918, 0.6024, 0.8957, 0.5519, 0.918, 0.5607, 0.918, 0.5607, 0.8957, 0.5519, 0.8957, 0.5101, 0.8957, 0.5519, 0.8734, 0.5013, 0.8957, 0.5101, 0.1025, 0.6178, 0.105, 0.5905, 0.1129, 0.5972, 0.09205, 0.6387, 0.09462, 0.6112, 0.1025, 0.6178, 0.1025, 0.6178, 0.09462, 0.6112, 0.105, 0.5905, 0.09462, 0.6112, 0.09712, 0.584, 0.105, 0.5905, 0.09205, 0.6387, 0.08414, 0.6322, 0.09462, 0.6112, 0.08414, 0.6322, 0.08669, 0.6048, 0.09462, 0.6112, 0.09462, 0.6112, 0.08669, 0.6048, 0.09712, 0.584, 0.08669, 0.6048, 0.08914, 0.5779, 0.09712, 0.584, 0.05556, 0.6969, 0.06882, 0.7088, 0.06134, 0.7534, 0.04041, 0.7481, 0.06882, 0.7088, 0.08215, 0.7203, 0.08227, 0.7588, 0.06134, 0.7534, 0.9025, 0.4736, 0.8958, 0.4477, 0.9187, 0.3895, 0.9187, 0.4083, 0.07269, 0.6357, 0.07793, 0.6559, 0.06882, 0.7088, 0.05556, 0.6969, 0.8958, 0.4477, 0.8891, 0.4214, 0.9187, 0.3706, 0.9187, 0.3895, 0.07793, 0.6559, 0.08315, 0.6763, 0.08215, 0.7203, 0.06882, 0.7088, 0.8891, 0.4214, 0.8825, 0.395, 0.9186, 0.3522, 0.9187, 0.3706, 0.08315, 0.6763, 0.08844, 0.6962, 0.09559, 0.7313, 0.08215, 0.7203, 0.09559, 0.7313, 0.1026, 0.7303, 0.1032, 0.7641, 0.08844, 0.6962, 0.09552, 0.695, 0.09559, 0.7313, 0.09559, 0.7313, 0.09552, 0.695, 0.1026, 0.7303, 0.09552, 0.695, 0.1026, 0.6939, 0.1026, 0.7303, 0.08844, 0.6962, 0.08867, 0.6584, 0.09552, 0.695, 0.08867, 0.6584, 0.09574, 0.6573, 0.09552, 0.695, 0.09552, 0.695, 0.09574, 0.6573, 0.1026, 0.6939, 0.09574, 0.6573, 0.1028, 0.6563, 0.1026, 0.6939, 0.4867, 0.7094, 0.5375, 0.7094, 0.5425, 0.724, 0.4906, 0.724, 0.5375, 0.7094, 0.5883, 0.7093, 0.5944, 0.7239, 0.5425, 0.724, 0.4804, 0.6797, 0.5289, 0.6797, 0.5329, 0.6946, 0.4832, 0.6946, 0.4832, 0.6946, 0.5329, 0.6946, 0.5375, 0.7094, 0.4867, 0.7094, 0.5289, 0.6797, 0.5775, 0.6797, 0.5826, 0.6946, 0.5329, 0.6946, 0.5329, 0.6946, 0.5826, 0.6946, 0.5883, 0.7093, 0.5375, 0.7094, 0.5775, 0.6797, 0.6325, 0.6773, 0.6387, 0.6923, 0.5826, 0.6946, 0.5826, 0.6946, 0.6387, 0.6923, 0.6453, 0.7071, 0.5883, 0.7093, 0.03145, 0.6955, 0.0395, 0.6959, 0.02906, 0.7397, 0.02339, 0.7354, 0.0395, 0.6959, 0.04753, 0.6964, 0.03474, 0.7439, 0.02906, 0.7397, 0.04999, 0.6035, 0.06312, 0.5946, 0.05141, 0.6447, 0.04074, 0.6494, 0.04074, 0.6494, 0.05141, 0.6447, 0.0395, 0.6959, 0.03145, 0.6955, 0.06312, 0.5946, 0.07618, 0.586, 0.06207, 0.6401, 0.05141, 0.6447, 0.05141, 0.6447, 0.06207, 0.6401, 0.04753, 0.6964, 0.0395, 0.6959, 0.07618, 0.586, 0.08914, 0.5779, 0.07269, 0.6357, 0.06207, 0.6401, 0.06207, 0.6401, 0.07269, 0.6357, 0.05556, 0.6969, 0.04753, 0.6964, 0.9585, 0.1543, 0.9578, 0.214, 0.9383, 0.163, 0.9789, 0.1464, 0.978, 0.2052, 0.9585, 0.1543, 0.9585, 0.1543, 0.978, 0.2052, 0.9578, 0.214, 0.978, 0.2052, 0.9787, 0.2706, 0.9578, 0.214, 0.9789, 0.1464, 0.9987, 0.1985, 0.978, 0.2052, 0.9987, 0.1985, 0.9993, 0.2632, 0.978, 0.2052, 0.978, 0.2052, 0.9993, 0.2632, 0.9787, 0.2706, 0.9993, 0.2632, 1.0, 0.3283, 0.9787, 0.2706, 0.3451, 0.5334, 0.3373, 0.5911, 0.3357, 0.5476, 0.3544, 0.5191, 0.3467, 0.5774, 0.3451, 0.5334, 0.3451, 0.5334, 0.3467, 0.5774, 0.3373, 0.5911, 0.3467, 0.5774, 0.339, 0.6327, 0.3373, 0.5911, 0.3544, 0.5191, 0.356, 0.5631, 0.3467, 0.5774, 0.356, 0.5631, 0.3483, 0.6203, 0.3467, 0.5774, 0.3467, 0.5774, 0.3483, 0.6203, 0.339, 0.6327, 0.3483, 0.6203, 0.3407, 0.6702, 0.339, 0.6327, 0.356, 0.675, 0.3636, 0.6248, 0.3637, 0.6769, 0.3484, 0.6727, 0.356, 0.6227, 0.356, 0.675, 0.356, 0.675, 0.356, 0.6227, 0.3636, 0.6248, 0.356, 0.6227, 0.3637, 0.5651, 0.3636, 0.6248, 0.3484, 0.6727, 0.3483, 0.6203, 0.356, 0.6227, 0.3483, 0.6203, 0.356, 0.5631, 0.356, 0.6227, 0.356, 0.6227, 0.356, 0.5631, 0.3637, 0.5651, 0.356, 0.5631, 0.3637, 0.5051, 0.3637, 0.5651, 0.07618, 0.586, 0.08343, 0.5612, 0.09507, 0.5567, 0.08914, 0.5779, 0.08343, 0.5612, 0.09039, 0.5379, 0.1007, 0.537, 0.09507, 0.5567, 0.04999, 0.6035, 0.05988, 0.5716, 0.07169, 0.5662, 0.06312, 0.5946, 0.06312, 0.5946, 0.07169, 0.5662, 0.08343, 0.5612, 0.07618, 0.586, 0.05988, 0.5716, 0.06946, 0.5412, 0.07997, 0.5393, 0.07169, 0.5662, 0.07169, 0.5662, 0.07997, 0.5393, 0.09039, 0.5379, 0.08343, 0.5612, 0.06946, 0.5412, 0.07843, 0.5139, 0.08768, 0.5153, 0.07997, 0.5393, 0.07997, 0.5393, 0.08768, 0.5153, 0.09684, 0.5171, 0.09039, 0.5379, 0.4709, 0.6208, 0.5115, 0.6206, 0.5181, 0.6299, 0.4721, 0.63, 0.5115, 0.6206, 0.5523, 0.6203, 0.5642, 0.6298, 0.5181, 0.6299, 0.4695, 0.6021, 0.4996, 0.6015, 0.5054, 0.6111, 0.4701, 0.6115, 0.4701, 0.6115, 0.5054, 0.6111, 0.5115, 0.6206, 0.4709, 0.6208, 0.4996, 0.6015, 0.529, 0.6011, 0.5413, 0.6105, 0.5054, 0.6111, 0.5054, 0.6111, 0.5413, 0.6105, 0.5523, 0.6203, 0.5115, 0.6206, 0.529, 0.6011, 0.5581, 0.6009, 0.5756, 0.6104, 0.5413, 0.6105, 0.5413, 0.6105, 0.5756, 0.6104, 0.5947, 0.6194, 0.5523, 0.6203, 0.529, 0.6011, 0.5329, 0.5939, 0.5631, 0.5938, 0.5581, 0.6009, 0.5329, 0.5939, 0.5369, 0.5866, 0.5682, 0.5866, 0.5631, 0.5938, 0.4695, 0.6021, 0.4706, 0.5949, 0.5018, 0.5944, 0.4996, 0.6015, 0.4996, 0.6015, 0.5018, 0.5944, 0.5329, 0.5939, 0.529, 0.6011, 0.4706, 0.5949, 0.4718, 0.5876, 0.5041, 0.5872, 0.5018, 0.5944, 0.5018, 0.5944, 0.5041, 0.5872, 0.5369, 0.5866, 0.5329, 0.5939, 0.4718, 0.5876, 0.4732, 0.5803, 0.5066, 0.58, 0.5041, 0.5872, 0.5041, 0.5872, 0.5066, 0.58, 0.5408, 0.5794, 0.5369, 0.5866, 0.06946, 0.5412, 0.06424, 0.5389, 0.07131, 0.512, 0.07843, 0.5139, 0.06424, 0.5389, 0.05899, 0.5367, 0.06416, 0.5104, 0.07131, 0.512, 0.04999, 0.6035, 0.04853, 0.6004, 0.05655, 0.5688, 0.05988, 0.5716, 0.05988, 0.5716, 0.05655, 0.5688, 0.06424, 0.5389, 0.06946, 0.5412, 0.04853, 0.6004, 0.04706, 0.5973, 0.05321, 0.5661, 0.05655, 0.5688, 0.05655, 0.5688, 0.05321, 0.5661, 0.05899, 0.5367, 0.06424, 0.5389, 0.04706, 0.5973, 0.04558, 0.5943, 0.04984, 0.5635, 0.05321, 0.5661, 0.05321, 0.5661, 0.04984, 0.5635, 0.05371, 0.5347, 0.05899, 0.5367, 0.86, 0.6446, 0.8824, 0.6951, 0.8531, 0.7164, 0.8667, 0.5729, 0.889, 0.6235, 0.86, 0.6446, 0.86, 0.6446, 0.889, 0.6235, 0.8824, 0.6951, 0.889, 0.6235, 0.9114, 0.6741, 0.8824, 0.6951, 0.8667, 0.5729, 0.8957, 0.5519, 0.889, 0.6235, 0.8957, 0.5519, 0.918, 0.6024, 0.889, 0.6235, 0.889, 0.6235, 0.918, 0.6024, 0.9114, 0.6741, 0.918, 0.6024, 0.9404, 0.653, 0.9114, 0.6741, 0.2283, 0.9399, 0.2005, 0.9401, 0.1992, 0.9251, 0.2576, 0.9554, 0.2296, 0.9549, 0.2283, 0.9399, 0.2283, 0.9399, 0.2296, 0.9549, 0.2005, 0.9401, 0.2296, 0.9549, 0.2018, 0.9553, 0.2005, 0.9401, 0.2576, 0.9554, 0.2587, 0.9695, 0.2296, 0.9549, 0.2587, 0.9695, 0.2308, 0.9696, 0.2296, 0.9549, 0.2296, 0.9549, 0.2308, 0.9696, 0.2018, 0.9553, 0.2308, 0.9696, 0.203, 0.9701, 0.2018, 0.9553, 0.8464, 0.6889, 0.853, 0.6246, 0.86, 0.6446, 0.8531, 0.7164, 0.853, 0.6246, 0.8595, 0.5605, 0.8667, 0.5729, 0.86, 0.6446, 0.8331, 0.6338, 0.8391, 0.5847, 0.8461, 0.6047, 0.8398, 0.6613, 0.8398, 0.6613, 0.8461, 0.6047, 0.853, 0.6246, 0.8464, 0.6889, 0.8391, 0.5847, 0.845, 0.5356, 0.8522, 0.548, 0.8461, 0.6047, 0.8461, 0.6047, 0.8522, 0.548, 0.8595, 0.5605, 0.853, 0.6246, 0.845, 0.5356, 0.8509, 0.4865, 0.8584, 0.4914, 0.8522, 0.548, 0.8522, 0.548, 0.8584, 0.4914, 0.8659, 0.4964, 0.8595, 0.5605, 0.9276, 0.8659, 0.9644, 0.8615, 0.9749, 0.8659, 0.8804, 0.8659, 0.9172, 0.8615, 0.9276, 0.8659, 0.9276, 0.8659, 0.9172, 0.8615, 0.9644, 0.8615, 0.9172, 0.8615, 0.954, 0.8571, 0.9644, 0.8615, 0.8804, 0.8659, 0.8699, 0.8615, 0.9172, 0.8615, 0.8699, 0.8615, 0.9067, 0.8571, 0.9172, 0.8615, 0.9172, 0.8615, 0.9067, 0.8571, 0.954, 0.8571, 0.9067, 0.8571, 0.9435, 0.8527, 0.954, 0.8571, 0.9644, 0.8615, 0.9604, 0.8173, 0.9687, 0.8211, 0.9749, 0.8659, 0.9604, 0.8173, 0.9552, 0.7669, 0.9613, 0.7696, 0.9687, 0.8211, 0.9435, 0.8527, 0.9436, 0.8092, 0.952, 0.8134, 0.954, 0.8571, 0.954, 0.8571, 0.952, 0.8134, 0.9604, 0.8173, 0.9644, 0.8615, 0.9436, 0.8092, 0.9429, 0.7618, 0.9491, 0.7643, 0.952, 0.8134, 0.952, 0.8134, 0.9491, 0.7643, 0.9552, 0.7669, 0.9604, 0.8173, 0.9429, 0.7618, 0.9426, 0.7164, 0.9464, 0.717, 0.9491, 0.7643, 0.9491, 0.7643, 0.9464, 0.717, 0.9502, 0.7176, 0.9552, 0.7669, 0.3915, 0.8799, 0.3933, 0.9126, 0.3819, 0.9239, 0.379, 0.8859, 0.3933, 0.9126, 0.3951, 0.9453, 0.3848, 0.962, 0.3819, 0.9239, 0.4167, 0.8676, 0.4162, 0.8899, 0.4048, 0.9012, 0.4041, 0.8738, 0.4041, 0.8738, 0.4048, 0.9012, 0.3933, 0.9126, 0.3915, 0.8799, 0.4162, 0.8899, 0.4159, 0.912, 0.4055, 0.9287, 0.4048, 0.9012, 0.4048, 0.9012, 0.4055, 0.9287, 0.3951, 0.9453, 0.3933, 0.9126, 0.4159, 0.912, 0.4157, 0.9339, 0.4064, 0.9559, 0.4055, 0.9287, 0.4055, 0.9287, 0.4064, 0.9559, 0.397, 0.978, 0.3951, 0.9453, 0.3782, 0.5644, 0.3782, 0.5971, 0.3683, 0.6058, 0.3637, 0.5737, 0.03636, 0.5706, 0.03975, 0.5403, 0.05371, 0.5347, 0.04984, 0.5635, 0.006164, 0.6222, 0.0091, 0.5864, 0.02276, 0.5783, 0.01942, 0.6123, 0.01942, 0.6123, 0.02276, 0.5783, 0.03636, 0.5706, 0.03258, 0.6029, 0.0091, 0.5864, 0.01167, 0.5524, 0.02573, 0.5462, 0.02276, 0.5783, 0.02276, 0.5783, 0.02573, 0.5462, 0.03975, 0.5403, 0.03636, 0.5706, 0.01167, 0.5524, 0.01371, 0.5211, 0.02817, 0.5168, 0.02573, 0.5462, 0.02573, 0.5462, 0.02817, 0.5168, 0.0426, 0.5127, 0.03975, 0.5403, 0.4746, 0.5656, 0.504, 0.5662, 0.5066, 0.58, 0.4732, 0.5803, 0.504, 0.5662, 0.5333, 0.5668, 0.5408, 0.5794, 0.5066, 0.58, 0.4779, 0.5363, 0.4993, 0.5386, 0.5017, 0.5524, 0.4762, 0.551, 0.4762, 0.551, 0.5017, 0.5524, 0.504, 0.5662, 0.4746, 0.5656, 0.4993, 0.5386, 0.5195, 0.5413, 0.5261, 0.5542, 0.5017, 0.5524, 0.5017, 0.5524, 0.5261, 0.5542, 0.5333, 0.5668, 0.504, 0.5662, 0.2859, 0.7991, 0.2649, 0.808, 0.2436, 0.8036, 0.27, 0.7937, 0.5261, 0.5542, 0.5517, 0.5555, 0.5622, 0.5676, 0.5333, 0.5668, 0.2437, 0.8616, 0.237, 0.8809, 0.2225, 0.8632, 0.235, 0.8361, 0.237, 0.8809, 0.2305, 0.9014, 0.2106, 0.8931, 0.2225, 0.8632, 0.7834, 0.433, 0.7908, 0.4296, 0.7921, 0.4518, 0.7834, 0.461, 0.2526, 0.8879, 0.2515, 0.8989, 0.237, 0.8809, 0.2437, 0.8616, 0.7908, 0.4296, 0.7982, 0.4261, 0.8008, 0.4422, 0.7921, 0.4518, 0.2515, 0.8989, 0.2505, 0.9103, 0.2305, 0.9014, 0.237, 0.8809, 0.4228, 0.8614, 0.4167, 0.8676, 0.4057, 0.8439, 0.4163, 0.843, 0.2505, 0.9103, 0.2496, 0.9221, 0.2242, 0.9229, 0.2305, 0.9014, 0.9251, 0.8554, 0.9298, 0.8167, 0.9436, 0.8092, 0.9435, 0.8527, 0.9298, 0.8167, 0.934, 0.7743, 0.9429, 0.7618, 0.9436, 0.8092, 0.8881, 0.8609, 0.9025, 0.8326, 0.9162, 0.8247, 0.9066, 0.8582, 0.9066, 0.8582, 0.9162, 0.8247, 0.9298, 0.8167, 0.9251, 0.8554, 0.9025, 0.8326, 0.9164, 0.8012, 0.9251, 0.7876, 0.9162, 0.8247, 0.9162, 0.8247, 0.9251, 0.7876, 0.934, 0.7743, 0.9298, 0.8167, 6.446e-08, 0.64, 0.006164, 0.6222, 0.01942, 0.6123, 0.01255, 0.6366, 0.01255, 0.6366, 0.01942, 0.6123, 0.03258, 0.6029, 0.02503, 0.6336, 0.4223, 0.9339, 0.426, 0.9478, 0.4205, 0.9488, 0.4157, 0.9339, 0.3778, 0.6668, 0.3778, 0.6788, 0.3731, 0.6869, 0.3722, 0.6685, 0.4356, 0.934, 0.4369, 0.9458, 0.4314, 0.9468, 0.429, 0.934, 0.429, 0.934, 0.4314, 0.9468, 0.426, 0.9478, 0.4223, 0.9339, 0.4369, 0.9458, 0.4383, 0.9577, 0.434, 0.9596, 0.4314, 0.9468, 0.4314, 0.9468, 0.434, 0.9596, 0.4299, 0.9614, 0.426, 0.9478, 0.3739, 0.5644, 0.3637, 0.5543, 0.3638, 0.5387, 0.3738, 0.5565, 0.3738, 0.5565, 0.3638, 0.5387, 0.3643, 0.522, 0.3738, 0.548, 0.2551, 0.8183, 0.2363, 0.8223, 0.2436, 0.8036, 0.2649, 0.808, 0.2363, 0.8223, 0.2178, 0.8273, 0.2221, 0.7976, 0.2436, 0.8036, 0.5824, 0.5287, 0.6094, 0.5379, 0.5896, 0.544, 0.5686, 0.5337, 0.5686, 0.5337, 0.5896, 0.544, 0.5703, 0.5499, 0.5549, 0.5386, 0.6094, 0.5379, 0.6379, 0.5466, 0.6117, 0.5539, 0.5896, 0.544, 0.2293, 0.8422, 0.214, 0.8594, 0.2178, 0.8273, 0.2363, 0.8223, 0.2106, 0.8931, 0.1992, 0.9251, 0.1992, 0.8786, 0.214, 0.8594, 0.214, 0.8594, 0.1992, 0.8786, 0.1996, 0.8339, 0.2178, 0.8273, 0.4228, 0.8614, 0.4225, 0.8858, 0.4162, 0.8899, 0.4167, 0.8676, 0.4225, 0.8858, 0.4223, 0.9099, 0.4159, 0.912, 0.4162, 0.8899, 0.4352, 0.849, 0.4352, 0.8775, 0.4288, 0.8816, 0.429, 0.8552, 0.429, 0.8552, 0.4288, 0.8816, 0.4225, 0.8858, 0.4228, 0.8614, 0.4352, 0.8775, 0.4353, 0.9058, 0.4288, 0.9079, 0.4288, 0.8816, 0.4288, 0.8816, 0.4288, 0.9079, 0.4223, 0.9099, 0.4225, 0.8858, 0.4353, 0.9058, 0.4356, 0.934, 0.429, 0.934, 0.4288, 0.9079, 0.4288, 0.9079, 0.429, 0.934, 0.4223, 0.9339, 0.4223, 0.9099, 0.9464, 0.3562, 0.9471, 0.3863, 0.9394, 0.4066, 0.9383, 0.3709, 0.9471, 0.3863, 0.948, 0.4155, 0.941, 0.4403, 0.9394, 0.4066, 0.9622, 0.3283, 0.9624, 0.346, 0.9548, 0.3659, 0.9545, 0.3418, 0.9545, 0.3418, 0.9548, 0.3659, 0.9471, 0.3863, 0.9464, 0.3562, 0.9624, 0.346, 0.9625, 0.3642, 0.9552, 0.39, 0.9548, 0.3659, 0.9548, 0.3659, 0.9552, 0.39, 0.948, 0.4155, 0.9471, 0.3863, 0.9625, 0.3642, 0.9625, 0.3826, 0.9557, 0.4134, 0.9552, 0.39, 0.9552, 0.39, 0.9557, 0.4134, 0.9493, 0.4431, 0.948, 0.4155, 0.888, 0.01071, 0.8897, 0.02578, 0.8845, 0.01745, 0.8825, 2.826e-08, 0.8897, 0.02578, 0.8914, 0.0412, 0.8865, 0.03554, 0.8845, 0.01745, 0.899, 0.03227, 0.9001, 0.04221, 0.8949, 0.03404, 0.8935, 0.02149, 0.8935, 0.02149, 0.8949, 0.03404, 0.8897, 0.02578, 0.888, 0.01071, 0.9001, 0.04221, 0.9012, 0.05216, 0.8963, 0.04674, 0.8949, 0.03404, 0.8949, 0.03404, 0.8963, 0.04674, 0.8914, 0.0412, 0.8897, 0.02578, 0.9012, 0.05216, 0.9023, 0.06201, 0.8977, 0.05935, 0.8963, 0.04674, 0.8963, 0.04674, 0.8977, 0.05935, 0.8931, 0.05659, 0.8914, 0.0412, 0.2475, 0.8272, 0.253, 0.8553, 0.2437, 0.8616, 0.235, 0.8361, 0.253, 0.8553, 0.2587, 0.8844, 0.2526, 0.8879, 0.2437, 0.8616, 0.2723, 0.8091, 0.2715, 0.8426, 0.2623, 0.8492, 0.26, 0.8187, 0.26, 0.8187, 0.2623, 0.8492, 0.253, 0.8553, 0.2475, 0.8272, 0.2715, 0.8426, 0.271, 0.8776, 0.2648, 0.881, 0.2623, 0.8492, 0.2623, 0.8492, 0.2648, 0.881, 0.2587, 0.8844, 0.253, 0.8553, 0.3653, 0.7025, 0.3653, 0.676, 0.3709, 0.6754, 0.3722, 0.6979, 0.2648, 0.881, 0.2675, 0.9131, 0.2645, 0.9138, 0.2587, 0.8844, 0.3491, 0.7393, 0.3513, 0.7224, 0.3589, 0.7208, 0.3558, 0.7345, 0.3513, 0.7224, 0.3533, 0.7052, 0.3618, 0.7071, 0.3589, 0.7208, 0.3357, 0.749, 0.3363, 0.7254, 0.3438, 0.7239, 0.3424, 0.7442, 0.3424, 0.7442, 0.3438, 0.7239, 0.3513, 0.7224, 0.3491, 0.7393, 0.3363, 0.7254, 0.3364, 0.7014, 0.3448, 0.7033, 0.3438, 0.7239, 0.3438, 0.7239, 0.3448, 0.7033, 0.3533, 0.7052, 0.3513, 0.7224, 0.3364, 0.7014, 0.3357, 0.6769, 0.3454, 0.6823, 0.3448, 0.7033, 0.3448, 0.7033, 0.3454, 0.6823, 0.355, 0.6878, 0.3533, 0.7052, 0.4582, 0.865, 0.4515, 0.8696, 0.4519, 0.843, 0.4648, 0.8863, 0.458, 0.891, 0.4582, 0.865, 0.4582, 0.865, 0.458, 0.891, 0.4515, 0.8696, 0.458, 0.891, 0.4513, 0.8958, 0.4515, 0.8696, 0.4648, 0.8863, 0.4648, 0.9114, 0.458, 0.891, 0.4648, 0.9114, 0.458, 0.9162, 0.458, 0.891, 0.458, 0.891, 0.458, 0.9162, 0.4513, 0.8958, 0.458, 0.9162, 0.4513, 0.9209, 0.4513, 0.8958, 0.2789, 0.9378, 0.2496, 0.9221, 0.2751, 0.9219, 0.2827, 0.9537, 0.2536, 0.9388, 0.2789, 0.9378, 0.2789, 0.9378, 0.2536, 0.9388, 0.2496, 0.9221, 0.2536, 0.9388, 0.2242, 0.9229, 0.2496, 0.9221, 0.2827, 0.9537, 0.2576, 0.9554, 0.2536, 0.9388, 0.2576, 0.9554, 0.2283, 0.9399, 0.2536, 0.9388, 0.2536, 0.9388, 0.2283, 0.9399, 0.2242, 0.9229, 0.2283, 0.9399, 0.1992, 0.9251, 0.2242, 0.9229, 0.358, 0.8937, 0.3578, 0.8834, 0.3645, 0.8748, 0.3661, 0.8859, 0.9087, 0.03924, 0.9094, 0.04779, 0.9012, 0.05216, 0.9001, 0.04221, 0.3412, 0.9075, 0.3441, 0.8986, 0.351, 0.8914, 0.3497, 0.901, 0.3497, 0.901, 0.351, 0.8914, 0.3578, 0.8834, 0.358, 0.8937, 0.9261, 0.03513, 0.926, 0.04062, 0.9177, 0.04385, 0.9174, 0.0368, 0.9174, 0.0368, 0.9177, 0.04385, 0.9094, 0.04779, 0.9087, 0.03924, 0.926, 0.04062, 0.9259, 0.0463, 0.918, 0.05103, 0.9177, 0.04385, 0.9177, 0.04385, 0.918, 0.05103, 0.9101, 0.05639, 0.9094, 0.04779, 0.5038, 0.5002, 0.5139, 0.5008, 0.5149, 0.5116, 0.5036, 0.5113, 0.5139, 0.5008, 0.524, 0.5013, 0.5265, 0.5118, 0.5149, 0.5116, 0.9331, 0.1077, 0.9345, 0.1173, 0.9251, 0.1232, 0.9237, 0.1143, 0.504, 0.4893, 0.5128, 0.49, 0.5139, 0.5008, 0.5038, 0.5002, 0.9345, 0.1173, 0.9359, 0.1272, 0.9265, 0.1324, 0.9251, 0.1232, 0.5128, 0.49, 0.5215, 0.4907, 0.524, 0.5013, 0.5139, 0.5008, 0.9359, 0.1272, 0.9372, 0.1369, 0.9279, 0.1412, 0.9265, 0.1324, 0.5215, 0.4907, 0.5304, 0.4914, 0.5344, 0.5017, 0.524, 0.5013, 0.2787, 0.9061, 0.2925, 0.9125, 0.2872, 0.9225, 0.2705, 0.9124, 0.2925, 0.9125, 0.3063, 0.9186, 0.3038, 0.9318, 0.2872, 0.9225, 0.2952, 0.8928, 0.3032, 0.8926, 0.2979, 0.9025, 0.287, 0.8994, 0.287, 0.8994, 0.2979, 0.9025, 0.2925, 0.9125, 0.2787, 0.9061, 0.3032, 0.8926, 0.3112, 0.8922, 0.3087, 0.9054, 0.2979, 0.9025, 0.2979, 0.9025, 0.3087, 0.9054, 0.3063, 0.9186, 0.2925, 0.9125, 0.3112, 0.8922, 0.3191, 0.8918, 0.3195, 0.9082, 0.3087, 0.9054, 0.3087, 0.9054, 0.3195, 0.9082, 0.3199, 0.9246, 0.3063, 0.9186, 0.3199, 0.9246, 0.3273, 0.9298, 0.3203, 0.941, 0.3195, 0.9082, 0.3269, 0.9134, 0.3199, 0.9246, 0.3199, 0.9246, 0.3269, 0.9134, 0.3273, 0.9298, 0.3269, 0.9134, 0.3343, 0.9187, 0.3273, 0.9298, 0.3195, 0.9082, 0.3265, 0.897, 0.3269, 0.9134, 0.3265, 0.897, 0.3339, 0.9022, 0.3269, 0.9134, 0.3269, 0.9134, 0.3339, 0.9022, 0.3343, 0.9187, 0.3339, 0.9022, 0.3412, 0.9075, 0.3343, 0.9187, 0.9101, 0.05639, 0.9115, 0.07859, 0.9032, 0.08486, 0.9023, 0.06201, 0.9115, 0.07859, 0.9129, 0.1002, 0.904, 0.107, 0.9032, 0.08486, 0.9259, 0.0463, 0.9283, 0.06689, 0.9199, 0.07256, 0.918, 0.05103, 0.918, 0.05103, 0.9199, 0.07256, 0.9115, 0.07859, 0.9101, 0.05639, 0.9283, 0.06689, 0.9308, 0.08753, 0.9218, 0.09373, 0.9199, 0.07256, 0.9199, 0.07256, 0.9218, 0.09373, 0.9129, 0.1002, 0.9115, 0.07859, 0.9308, 0.08753, 0.9331, 0.1077, 0.9237, 0.1143, 0.9218, 0.09373, 0.9218, 0.09373, 0.9237, 0.1143, 0.9143, 0.1212, 0.9129, 0.1002, 0.4405, 0.8508, 0.4405, 0.8753, 0.4352, 0.8775, 0.4352, 0.849, 0.4405, 0.8753, 0.4406, 0.8997, 0.4353, 0.9058, 0.4352, 0.8775, 0.4513, 0.8542, 0.4513, 0.871, 0.4459, 0.8731, 0.4459, 0.8525, 0.4459, 0.8525, 0.4459, 0.8731, 0.4405, 0.8753, 0.4405, 0.8508, 0.4513, 0.871, 0.4513, 0.8875, 0.446, 0.8936, 0.4459, 0.8731, 0.4459, 0.8731, 0.446, 0.8936, 0.4406, 0.8997, 0.4405, 0.8753, 0.3783, 0.647, 0.379, 0.6617, 0.3722, 0.6668, 0.3722, 0.6507, 0.446, 0.8936, 0.4461, 0.9141, 0.4408, 0.924, 0.4406, 0.8997, 0.5344, 0.5017, 0.5566, 0.4956, 0.5625, 0.5047, 0.5383, 0.512, 0.279, 0.8408, 0.2788, 0.8734, 0.271, 0.8776, 0.2715, 0.8426, 0.3637, 0.6723, 0.3647, 0.647, 0.3722, 0.6483, 0.3722, 0.6754, 0.5304, 0.4914, 0.5507, 0.4865, 0.5566, 0.4956, 0.5344, 0.5017, 0.2938, 0.8371, 0.2945, 0.8649, 0.2867, 0.8692, 0.2864, 0.839, 0.2864, 0.839, 0.2867, 0.8692, 0.2788, 0.8734, 0.279, 0.8408, 0.2945, 0.8649, 0.2952, 0.8928, 0.287, 0.8994, 0.2867, 0.8692, 0.2867, 0.8692, 0.287, 0.8994, 0.2787, 0.9061, 0.2788, 0.8734, 0.3673, 0.647, 0.3683, 0.6366, 0.3729, 0.6397, 0.3709, 0.6466, 0.3683, 0.6366, 0.3693, 0.6262, 0.3748, 0.6327, 0.3729, 0.6397, 0.3412, 0.9075, 0.3363, 0.8917, 0.341, 0.8866, 0.3441, 0.8986, 0.3441, 0.8986, 0.341, 0.8866, 0.3456, 0.8816, 0.3469, 0.8897, 0.3363, 0.8917, 0.3315, 0.8759, 0.3379, 0.8747, 0.341, 0.8866, 0.3637, 0.6335, 0.3637, 0.6197, 0.3693, 0.6262, 0.3683, 0.6366, 0.3315, 0.8759, 0.3266, 0.8602, 0.3348, 0.8627, 0.3379, 0.8747, 0.3637, 0.6197, 0.3637, 0.6058, 0.3703, 0.6158, 0.3693, 0.6262, 0.3339, 0.9022, 0.3363, 0.8917, 0.3412, 0.9075, 0.3265, 0.897, 0.329, 0.8865, 0.3339, 0.9022, 0.3339, 0.9022, 0.329, 0.8865, 0.3363, 0.8917, 0.329, 0.8865, 0.3315, 0.8759, 0.3363, 0.8917, 0.3265, 0.897, 0.3216, 0.8812, 0.329, 0.8865, 0.3216, 0.8812, 0.3241, 0.8707, 0.329, 0.8865, 0.329, 0.8865, 0.3241, 0.8707, 0.3315, 0.8759, 0.3241, 0.8707, 0.3266, 0.8602, 0.3315, 0.8759, 0.3112, 0.8922, 0.3216, 0.8812, 0.3191, 0.8918, 0.3032, 0.8926, 0.3137, 0.8817, 0.3112, 0.8922, 0.3112, 0.8922, 0.3137, 0.8817, 0.3216, 0.8812, 0.3137, 0.8817, 0.3241, 0.8707, 0.3216, 0.8812, 0.3032, 0.8926, 0.3057, 0.8821, 0.3137, 0.8817, 0.3057, 0.8821, 0.3161, 0.8712, 0.3137, 0.8817, 0.3137, 0.8817, 0.3161, 0.8712, 0.3241, 0.8707, 0.3161, 0.8712, 0.3266, 0.8602, 0.3241, 0.8707, 0.7834, 0.443, 0.7756, 0.436, 0.7832, 0.4261, 0.7834, 0.4601, 0.7756, 0.453, 0.7834, 0.443, 0.7834, 0.443, 0.7756, 0.453, 0.7756, 0.436, 0.7756, 0.453, 0.7678, 0.4459, 0.7756, 0.436, 0.7834, 0.4601, 0.7755, 0.4702, 0.7756, 0.453, 0.7755, 0.4702, 0.7677, 0.4631, 0.7756, 0.453, 0.7756, 0.453, 0.7677, 0.4631, 0.7678, 0.4459, 0.7677, 0.4631, 0.7599, 0.456, 0.7678, 0.4459, 0.2945, 0.8649, 0.3059, 0.8592, 0.3057, 0.8821, 0.2952, 0.8928, 0.3639, 0.7655, 0.3499, 0.767, 0.3538, 0.7497, 0.3718, 0.749, 0.2933, 0.8101, 0.3062, 0.8126, 0.306, 0.8357, 0.2938, 0.8371, 0.2938, 0.8371, 0.306, 0.8357, 0.3059, 0.8592, 0.2945, 0.8649, 0.3062, 0.8126, 0.3191, 0.8153, 0.3182, 0.8344, 0.306, 0.8357, 0.306, 0.8357, 0.3182, 0.8344, 0.3173, 0.8533, 0.3059, 0.8592, 0.3191, 0.8153, 0.3319, 0.8176, 0.3304, 0.833, 0.3182, 0.8344, 0.3457, 0.7848, 0.3357, 0.7875, 0.3358, 0.7688, 0.3499, 0.767, 0.9416, 0.07248, 0.9392, 0.05247, 0.9458, 0.0557, 0.9373, 0.09001, 0.935, 0.06963, 0.9416, 0.07248, 0.9416, 0.07248, 0.935, 0.06963, 0.9392, 0.05247, 0.935, 0.06963, 0.9326, 0.04934, 0.9392, 0.05247, 0.9373, 0.09001, 0.9308, 0.08753, 0.935, 0.06963, 0.9308, 0.08753, 0.9283, 0.06689, 0.935, 0.06963, 0.935, 0.06963, 0.9283, 0.06689, 0.9326, 0.04934, 0.9283, 0.06689, 0.9259, 0.0463, 0.9326, 0.04934])
me_cylinder.materials.append(mat_material_012)
me_cylinder.use_remesh_preserve_volume = False
me_cylinder.use_remesh_preserve_attributes = False
me_cylinder.use_mirror_vertex_groups = False
me_cylinder.update()

# ---- objects
ob_cylinder = bpy.data.objects.new('Cylinder', me_cylinder)

# ---- transforms, parenting, visibility, modifiers, constraints
ob_cylinder.location = (0.0, 0.0, 0.0)
ob_cylinder.lineart.crease_threshold = 0.0

# ---- collection membership
col_collection_2.objects.link(ob_cylinder)

# ---- scene / render settings (as saved in the file)
scene.frame_start = 1; scene.frame_end = 250; scene.frame_set(1)
scene.render.engine = 'BLENDER_EEVEE_NEXT'
scene.render.resolution_percentage = 50
scene.render.dither_intensity = 0.0
scene.cycles.use_denoising = False
scene.cycles.samples = 128
scene.cycles.sampling_pattern = 'TABULATED_SOBOL'
scene.cycles.use_adaptive_sampling = False
scene.cycles.use_light_tree = False
scene.cycles.blur_glossy = 0.0
scene.cycles.sample_clamp_indirect = 0.0
scene.view_settings.view_transform = 'Standard'
bpy.context.view_layer.update()

# ---- added for rendering (the .blend has no active camera and no usable light): camera, sun
cam_auto = bpy.data.cameras.new('AutoCamera')
cam_auto.lens = 50.0
cam_auto.sensor_width = 36.0
cam_auto.clip_end = 1413.42
ob_auto_camera = bpy.data.objects.new('AutoCamera', cam_auto)
scene.collection.objects.link(ob_auto_camera)
ob_auto_camera.location = (77.9341, -98.4409, 87.4314)
ob_auto_camera.rotation_euler = (1.09748, -7.21219e-08, 0.694738)
scene.camera = ob_auto_camera
light_auto_sun = bpy.data.lights.new('AutoSun', 'SUN')
light_auto_sun.energy = 3.0
light_auto_sun.angle = 0.0523599
ob_auto_sun = bpy.data.objects.new('AutoSun', light_auto_sun)
scene.collection.objects.link(ob_auto_sun)
ob_auto_sun.rotation_euler = (0.872665, 0.174533, 0.523599)
bpy.context.view_layer.update()
